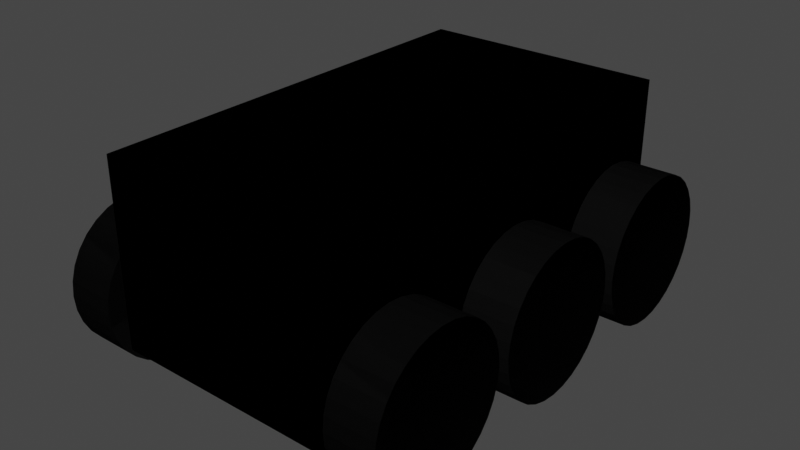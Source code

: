 # Source: robot.blend  (saved by Blender 3.3.6; exported with 4.5.12 LTS)
import bpy
from mathutils import Matrix  # noqa: F401  (used for matrix-valued properties, if any)

bpy.ops.wm.read_factory_settings(use_empty=True)
scene = bpy.context.scene
scene.name = 'Scene'

# ---- collections
col_collection = bpy.data.collections.new('Collection'); scene.collection.children.link(col_collection)
col_link = bpy.data.collections.new('link'); scene.collection.children.link(col_link)
col_collision = bpy.data.collections.new('collision'); scene.collection.children.link(col_collision)
col_inertial = bpy.data.collections.new('inertial'); scene.collection.children.link(col_inertial)

# ---- materials (node trees are filled in below, after node groups)
mat_phobos_indicator4 = bpy.data.materials.new('phobos_indicator4')
mat_phobos_indicator4.use_transparency_overlap = False
mat_phobos_indicator4.show_transparent_back = False
mat_phobos_indicator4.use_transparent_shadow = False
mat_phobos_indicator4.diffuse_color = (0.8, 0.2303, 0.7834, 1.0)
mat_material_001 = bpy.data.materials.new('Material.001')
mat_material_001.use_transparent_shadow = False
mat_material_001.diffuse_color = (0.003736, 0.003736, 0.003736, 1.0)
mat_material_001.metallic = 1.0
mat_phobos_collision = bpy.data.materials.new('phobos_collision')
mat_phobos_collision.surface_render_method = 'BLENDED'
mat_phobos_collision.blend_method = 'BLEND'
mat_phobos_collision.use_transparent_shadow = False
mat_phobos_collision.diffuse_color = (0.8, 0.5, 0.0, 0.2)
mat_phobos_inertial = bpy.data.materials.new('phobos_inertial')
mat_phobos_inertial.use_transparency_overlap = False
mat_phobos_inertial.show_transparent_back = False
mat_phobos_inertial.use_transparent_shadow = False

# ---- material node trees
mat_phobos_indicator4.use_nodes = True; mat_phobos_indicator4.node_tree.nodes.clear()
_N = mat_phobos_indicator4.node_tree.nodes; _L = mat_phobos_indicator4.node_tree.links
n0 = _N.new('ShaderNodeOutputMaterial'); n0.name = 'Material Output'; n0.location = (300, 300)
n1 = _N.new('ShaderNodeEeveeSpecular'); n1.name = 'Specular BSDF'; n1.location = (0, 0)
n1.inputs[0].default_value = (1.0, 0.0, 1.0, 1.0)
n1.inputs[1].default_value = (0.02804, 0.08307, 1.0, 1.0)
n1.inputs[2].default_value = 1.0
_L.new(n1.outputs[0], n0.inputs[0])
n0.is_active_output = True
mat_phobos_collision.use_nodes = True; mat_phobos_collision.node_tree.nodes.clear()
_N = mat_phobos_collision.node_tree.nodes; _L = mat_phobos_collision.node_tree.links
n0 = _N.new('ShaderNodeOutputMaterial'); n0.name = 'Material Output'; n0.location = (300, 300)
n1 = _N.new('ShaderNodeEeveeSpecular'); n1.name = 'Specular BSDF'; n1.location = (0, 0)
n1.inputs[0].default_value = (0.8, 0.5, 0.0, 0.2)
n1.inputs[1].default_value = (0.0, 0.0, 0.0, 1.0)
n1.inputs[4].default_value = 0.8
_L.new(n1.outputs[0], n0.inputs[0])
n0.is_active_output = True
mat_phobos_inertial.use_nodes = True; mat_phobos_inertial.node_tree.nodes.clear()
_N = mat_phobos_inertial.node_tree.nodes; _L = mat_phobos_inertial.node_tree.links
n0 = _N.new('ShaderNodeOutputMaterial'); n0.name = 'Material Output'; n0.location = (300, 300)
n1 = _N.new('ShaderNodeEeveeSpecular'); n1.name = 'Specular BSDF'; n1.location = (0, 0)
n1.inputs[0].default_value = (1.0, 0.18, 0.0, 1.0)
n1.inputs[1].default_value = (1.0, 1.0, 1.0, 1.0)
_L.new(n1.outputs[0], n0.inputs[0])
n0.is_active_output = True

# ---- world
world_world = bpy.data.worlds.new('World'); scene.world = world_world
world_world.use_nodes = True; world_world.node_tree.nodes.clear()
_N = world_world.node_tree.nodes; _L = world_world.node_tree.links
n0 = _N.new('ShaderNodeOutputWorld'); n0.name = 'World Output'; n0.location = (300, 300)
n1 = _N.new('ShaderNodeBackground'); n1.name = 'Background'; n1.location = (10, 300)
n1.inputs[0].default_value = (0.05088, 0.05088, 0.05088, 1.0)
_L.new(n1.outputs[0], n0.inputs[0])
n0.is_active_output = True
world_world.color = (0.05088, 0.05088, 0.05088)
world_world.use_sun_shadow = False
world_world.sun_shadow_jitter_overblur = 0.0

# ---- meshes
me_cube_001 = bpy.data.meshes.new('Cube.001')
me_cube_001.from_pydata([(-1.0, -1.0, -1.0), (-1.0, -1.0, 1.0), (-1.0, 1.0, -1.0), (-1.0, 1.0, 1.0), (1.0, -1.0, -1.0), (1.0, -1.0, 1.0), (1.0, 1.0, -1.0), (1.0, 1.0, 1.0)], [], [(0, 3, 2), (2, 7, 6), (6, 5, 4), (4, 1, 0), (2, 4, 0), (7, 1, 5), (0, 1, 3), (2, 3, 7), (6, 7, 5), (4, 5, 1), (2, 6, 4), (7, 3, 1)])
_uv = me_cube_001.uv_layers.new(name='UVMap')
_uv.uv.foreach_set('vector', [0.375, 0.0, 0.625, 0.25, 0.375, 0.25, 0.375, 0.25, 0.625, 0.5, 0.375, 0.5, 0.375, 0.5, 0.625, 0.75, 0.375, 0.75, 0.375, 0.75, 0.625, 1.0, 0.375, 1.0, 0.125, 0.5, 0.375, 0.75, 0.125, 0.75, 0.625, 0.5, 0.875, 0.75, 0.625, 0.75, 0.375, 0.0, 0.625, 0.0, 0.625, 0.25, 0.375, 0.25, 0.625, 0.25, 0.625, 0.5, 0.375, 0.5, 0.625, 0.5, 0.625, 0.75, 0.375, 0.75, 0.625, 0.75, 0.625, 1.0, 0.125, 0.5, 0.375, 0.5, 0.375, 0.75, 0.625, 0.5, 0.875, 0.5, 0.875, 0.75])
me_cube_001.materials.append(mat_phobos_indicator4)
me_cube_001.update()
me_cylinder_002 = bpy.data.meshes.new('Cylinder.002')
me_cylinder_002.from_pydata([(0.0, 1.2, -0.4), (0.0, 1.2, 0.4), (0.2341, 1.177, -0.4), (0.2341, 1.177, 0.4), (0.4592, 1.109, -0.4), (0.4592, 1.109, 0.4), (0.6667, 0.9978, -0.4), (0.6667, 0.9978, 0.4), (0.8485, 0.8485, -0.4), (0.8485, 0.8485, 0.4), (0.9978, 0.6667, -0.4), (0.9978, 0.6667, 0.4), (1.109, 0.4592, -0.4), (1.109, 0.4592, 0.4), (1.177, 0.2341, -0.4), (1.177, 0.2341, 0.4), (1.2, 0.0, -0.4), (1.2, 0.0, 0.4), (1.177, -0.2341, -0.4), (1.177, -0.2341, 0.4), (1.109, -0.4592, -0.4), (1.109, -0.4592, 0.4), (0.9978, -0.6667, -0.4), (0.9978, -0.6667, 0.4), (0.8485, -0.8485, -0.4), (0.8485, -0.8485, 0.4), (0.6667, -0.9978, -0.4), (0.6667, -0.9978, 0.4), (0.4592, -1.109, -0.4), (0.4592, -1.109, 0.4), (0.2341, -1.177, -0.4), (0.2341, -1.177, 0.4), (0.0, -1.2, -0.4), (0.0, -1.2, 0.4), (-0.2341, -1.177, -0.4), (-0.2341, -1.177, 0.4), (-0.4592, -1.109, -0.4), (-0.4592, -1.109, 0.4), (-0.6667, -0.9978, -0.4), (-0.6667, -0.9978, 0.4), (-0.8485, -0.8485, -0.4), (-0.8485, -0.8485, 0.4), (-0.9978, -0.6667, -0.4), (-0.9978, -0.6667, 0.4), (-1.109, -0.4592, -0.4), (-1.109, -0.4592, 0.4), (-1.177, -0.2341, -0.4), (-1.177, -0.2341, 0.4), (-1.2, 0.0, -0.4), (-1.2, 0.0, 0.4), (-1.177, 0.2341, -0.4), (-1.177, 0.2341, 0.4), (-1.109, 0.4592, -0.4), (-1.109, 0.4592, 0.4), (-0.9978, 0.6667, -0.4), (-0.9978, 0.6667, 0.4), (-0.8485, 0.8485, -0.4), (-0.8485, 0.8485, 0.4), (-0.6667, 0.9978, -0.4), (-0.6667, 0.9978, 0.4), (-0.4592, 1.109, -0.4), (-0.4592, 1.109, 0.4), (-0.2341, 1.177, -0.4), (-0.2341, 1.177, 0.4)], [], [(0, 3, 2), (2, 5, 4), (4, 7, 6), (6, 9, 8), (8, 11, 10), (10, 13, 12), (12, 15, 14), (14, 17, 16), (16, 19, 18), (18, 21, 20), (20, 23, 22), (22, 25, 24), (24, 27, 26), (26, 29, 28), (28, 31, 30), (30, 33, 32), (32, 35, 34), (34, 37, 36), (36, 39, 38), (38, 41, 40), (40, 43, 42), (42, 45, 44), (44, 47, 46), (46, 49, 48), (48, 51, 50), (50, 53, 52), (52, 55, 54), (54, 57, 56), (56, 59, 58), (58, 61, 60), (37, 21, 5), (60, 63, 62), (62, 1, 0), (30, 46, 62), (0, 1, 3), (2, 3, 5), (4, 5, 7), (6, 7, 9), (8, 9, 11), (10, 11, 13), (12, 13, 15), (14, 15, 17), (16, 17, 19), (18, 19, 21), (20, 21, 23), (22, 23, 25), (24, 25, 27), (26, 27, 29), (28, 29, 31), (30, 31, 33), (32, 33, 35), (34, 35, 37), (36, 37, 39), (38, 39, 41), (40, 41, 43), (42, 43, 45), (44, 45, 47), (46, 47, 49), (48, 49, 51), (50, 51, 53), (52, 53, 55), (54, 55, 57), (56, 57, 59), (58, 59, 61), (5, 3, 1), (1, 63, 5), (63, 61, 5), (61, 59, 57), (57, 55, 53), (53, 51, 45), (51, 49, 45), (49, 47, 45), (45, 43, 41), (41, 39, 37), (37, 35, 29), (35, 33, 29), (33, 31, 29), (29, 27, 25), (25, 23, 21), (21, 19, 17), (17, 15, 21), (15, 13, 21), (13, 11, 9), (9, 7, 5), (61, 57, 53), (45, 41, 37), (29, 25, 21), (13, 9, 5), (5, 61, 53), (53, 45, 37), (37, 29, 21), (21, 13, 5), (5, 53, 37), (60, 61, 63), (62, 63, 1), (62, 0, 2), (2, 4, 6), (6, 8, 14), (8, 10, 14), (10, 12, 14), (14, 16, 18), (18, 20, 22), (22, 24, 30), (24, 26, 30), (26, 28, 30), (30, 32, 34), (34, 36, 38), (38, 40, 46), (40, 42, 46), (42, 44, 46), (46, 48, 50), (50, 52, 54), (54, 56, 62), (56, 58, 62), (58, 60, 62), (62, 2, 14), (2, 6, 14), (14, 18, 30), (18, 22, 30), (30, 34, 46), (34, 38, 46), (46, 50, 62), (50, 54, 62), (62, 14, 30)])
_uv = me_cylinder_002.uv_layers.new(name='UVMap')
_uv.uv.foreach_set('vector', [1.0, 0.5, 0.9688, 1.0, 0.9688, 0.5, 0.9688, 0.5, 0.9375, 1.0, 0.9375, 0.5, 0.9375, 0.5, 0.9062, 1.0, 0.9062, 0.5, 0.9062, 0.5, 0.875, 1.0, 0.875, 0.5, 0.875, 0.5, 0.8438, 1.0, 0.8438, 0.5, 0.8438, 0.5, 0.8125, 1.0, 0.8125, 0.5, 0.8125, 0.5, 0.7812, 1.0, 0.7812, 0.5, 0.7812, 0.5, 0.75, 1.0, 0.75, 0.5, 0.75, 0.5, 0.7188, 1.0, 0.7188, 0.5, 0.7188, 0.5, 0.6875, 1.0, 0.6875, 0.5, 0.6875, 0.5, 0.6562, 1.0, 0.6562, 0.5, 0.6562, 0.5, 0.625, 1.0, 0.625, 0.5, 0.625, 0.5, 0.5938, 1.0, 0.5938, 0.5, 0.5938, 0.5, 0.5625, 1.0, 0.5625, 0.5, 0.5625, 0.5, 0.5312, 1.0, 0.5312, 0.5, 0.5312, 0.5, 0.5, 1.0, 0.5, 0.5, 0.5, 0.5, 0.4688, 1.0, 0.4688, 0.5, 0.4688, 0.5, 0.4375, 1.0, 0.4375, 0.5, 0.4375, 0.5, 0.4062, 1.0, 0.4062, 0.5, 0.4062, 0.5, 0.375, 1.0, 0.375, 0.5, 0.375, 0.5, 0.3438, 1.0, 0.3438, 0.5, 0.3438, 0.5, 0.3125, 1.0, 0.3125, 0.5, 0.3125, 0.5, 0.2812, 1.0, 0.2812, 0.5, 0.2812, 0.5, 0.25, 1.0, 0.25, 0.5, 0.25, 0.5, 0.2188, 1.0, 0.2188, 0.5, 0.2188, 0.5, 0.1875, 1.0, 0.1875, 0.5, 0.1875, 0.5, 0.1562, 1.0, 0.1562, 0.5, 0.1562, 0.5, 0.125, 1.0, 0.125, 0.5, 0.125, 0.5, 0.09375, 1.0, 0.09375, 0.5, 0.09375, 0.5, 0.0625, 1.0, 0.0625, 0.5, 0.1582, 0.02827, 0.4717, 0.1582, 0.3418, 0.4717, 0.0625, 0.5, 0.03125, 1.0, 0.03125, 0.5, 0.03125, 0.5, 0.0, 1.0, 0.0, 0.5, 0.7968, 0.01461, 0.5146, 0.2032, 0.7032, 0.4854, 1.0, 0.5, 1.0, 1.0, 0.9688, 1.0, 0.9688, 0.5, 0.9688, 1.0, 0.9375, 1.0, 0.9375, 0.5, 0.9375, 1.0, 0.9062, 1.0, 0.9062, 0.5, 0.9062, 1.0, 0.875, 1.0, 0.875, 0.5, 0.875, 1.0, 0.8438, 1.0, 0.8438, 0.5, 0.8438, 1.0, 0.8125, 1.0, 0.8125, 0.5, 0.8125, 1.0, 0.7812, 1.0, 0.7812, 0.5, 0.7812, 1.0, 0.75, 1.0, 0.75, 0.5, 0.75, 1.0, 0.7188, 1.0, 0.7188, 0.5, 0.7188, 1.0, 0.6875, 1.0, 0.6875, 0.5, 0.6875, 1.0, 0.6562, 1.0, 0.6562, 0.5, 0.6562, 1.0, 0.625, 1.0, 0.625, 0.5, 0.625, 1.0, 0.5938, 1.0, 0.5938, 0.5, 0.5938, 1.0, 0.5625, 1.0, 0.5625, 0.5, 0.5625, 1.0, 0.5312, 1.0, 0.5312, 0.5, 0.5312, 1.0, 0.5, 1.0, 0.5, 0.5, 0.5, 1.0, 0.4688, 1.0, 0.4688, 0.5, 0.4688, 1.0, 0.4375, 1.0, 0.4375, 0.5, 0.4375, 1.0, 0.4062, 1.0, 0.4062, 0.5, 0.4062, 1.0, 0.375, 1.0, 0.375, 0.5, 0.375, 1.0, 0.3438, 1.0, 0.3438, 0.5, 0.3438, 1.0, 0.3125, 1.0, 0.3125, 0.5, 0.3125, 1.0, 0.2812, 1.0, 0.2812, 0.5, 0.2812, 1.0, 0.25, 1.0, 0.25, 0.5, 0.25, 1.0, 0.2188, 1.0, 0.2188, 0.5, 0.2188, 1.0, 0.1875, 1.0, 0.1875, 0.5, 0.1875, 1.0, 0.1562, 1.0, 0.1562, 0.5, 0.1562, 1.0, 0.125, 1.0, 0.125, 0.5, 0.125, 1.0, 0.09375, 1.0, 0.09375, 0.5, 0.09375, 1.0, 0.0625, 1.0, 0.3418, 0.4717, 0.2968, 0.4854, 0.25, 0.49, 0.25, 0.49, 0.2032, 0.4854, 0.3418, 0.4717, 0.2032, 0.4854, 0.1582, 0.4717, 0.3418, 0.4717, 0.1582, 0.4717, 0.1167, 0.4496, 0.08029, 0.4197, 0.08029, 0.4197, 0.05045, 0.3833, 0.02827, 0.3418, 0.02827, 0.3418, 0.01461, 0.2968, 0.02827, 0.1582, 0.01461, 0.2968, 0.01, 0.25, 0.02827, 0.1582, 0.01, 0.25, 0.01461, 0.2032, 0.02827, 0.1582, 0.02827, 0.1582, 0.05045, 0.1167, 0.08029, 0.08029, 0.08029, 0.08029, 0.1167, 0.05045, 0.1582, 0.02827, 0.1582, 0.02827, 0.2032, 0.01461, 0.3418, 0.02827, 0.2032, 0.01461, 0.25, 0.01, 0.3418, 0.02827, 0.25, 0.01, 0.2968, 0.01461, 0.3418, 0.02827, 0.3418, 0.02827, 0.3833, 0.05045, 0.4197, 0.08029, 0.4197, 0.08029, 0.4496, 0.1167, 0.4717, 0.1582, 0.4717, 0.1582, 0.4854, 0.2032, 0.49, 0.25, 0.49, 0.25, 0.4854, 0.2968, 0.4717, 0.1582, 0.4854, 0.2968, 0.4717, 0.3418, 0.4717, 0.1582, 0.4717, 0.3418, 0.4496, 0.3833, 0.4197, 0.4197, 0.4197, 0.4197, 0.3833, 0.4496, 0.3418, 0.4717, 0.1582, 0.4717, 0.08029, 0.4197, 0.02827, 0.3418, 0.02827, 0.1582, 0.08029, 0.08029, 0.1582, 0.02827, 0.3418, 0.02827, 0.4197, 0.08029, 0.4717, 0.1582, 0.4717, 0.3418, 0.4197, 0.4197, 0.3418, 0.4717, 0.3418, 0.4717, 0.1582, 0.4717, 0.02827, 0.3418, 0.02827, 0.3418, 0.02827, 0.1582, 0.1582, 0.02827, 0.1582, 0.02827, 0.3418, 0.02827, 0.4717, 0.1582, 0.4717, 0.1582, 0.4717, 0.3418, 0.3418, 0.4717, 0.3418, 0.4717, 0.02827, 0.3418, 0.1582, 0.02827, 0.0625, 0.5, 0.0625, 1.0, 0.03125, 1.0, 0.03125, 0.5, 0.03125, 1.0, 0.0, 1.0, 0.7032, 0.4854, 0.75, 0.49, 0.7968, 0.4854, 0.7968, 0.4854, 0.8418, 0.4717, 0.8833, 0.4496, 0.8833, 0.4496, 0.9197, 0.4197, 0.9854, 0.2968, 0.9197, 0.4197, 0.9496, 0.3833, 0.9854, 0.2968, 0.9496, 0.3833, 0.9717, 0.3418, 0.9854, 0.2968, 0.9854, 0.2968, 0.99, 0.25, 0.9854, 0.2032, 0.9854, 0.2032, 0.9717, 0.1582, 0.9496, 0.1167, 0.9496, 0.1167, 0.9197, 0.08029, 0.7968, 0.01461, 0.9197, 0.08029, 0.8833, 0.05045, 0.7968, 0.01461, 0.8833, 0.05045, 0.8418, 0.02827, 0.7968, 0.01461, 0.7968, 0.01461, 0.75, 0.01, 0.7032, 0.01461, 0.7032, 0.01461, 0.6582, 0.02827, 0.6167, 0.05045, 0.6167, 0.05045, 0.5803, 0.08029, 0.5146, 0.2032, 0.5803, 0.08029, 0.5504, 0.1167, 0.5146, 0.2032, 0.5504, 0.1167, 0.5283, 0.1582, 0.5146, 0.2032, 0.5146, 0.2032, 0.51, 0.25, 0.5146, 0.2968, 0.5146, 0.2968, 0.5283, 0.3418, 0.5504, 0.3833, 0.5504, 0.3833, 0.5803, 0.4197, 0.7032, 0.4854, 0.5803, 0.4197, 0.6167, 0.4496, 0.7032, 0.4854, 0.6167, 0.4496, 0.6582, 0.4717, 0.7032, 0.4854, 0.7032, 0.4854, 0.7968, 0.4854, 0.9854, 0.2968, 0.7968, 0.4854, 0.8833, 0.4496, 0.9854, 0.2968, 0.9854, 0.2968, 0.9854, 0.2032, 0.7968, 0.01461, 0.9854, 0.2032, 0.9496, 0.1167, 0.7968, 0.01461, 0.7968, 0.01461, 0.7032, 0.01461, 0.5146, 0.2032, 0.7032, 0.01461, 0.6167, 0.05045, 0.5146, 0.2032, 0.5146, 0.2032, 0.5146, 0.2968, 0.7032, 0.4854, 0.5146, 0.2968, 0.5504, 0.3833, 0.7032, 0.4854, 0.7032, 0.4854, 0.9854, 0.2968, 0.7968, 0.01461])
me_cylinder_002.materials.append(mat_material_001)
me_cylinder_002.update()
me_cylinder_003 = bpy.data.meshes.new('Cylinder.003')
me_cylinder_003.from_pydata([(0.0, 1.2, -0.4), (0.0, 1.2, 0.4), (0.2341, 1.177, -0.4), (0.2341, 1.177, 0.4), (0.4592, 1.109, -0.4), (0.4592, 1.109, 0.4), (0.6667, 0.9978, -0.4), (0.6667, 0.9978, 0.4), (0.8485, 0.8485, -0.4), (0.8485, 0.8485, 0.4), (0.9978, 0.6667, -0.4), (0.9978, 0.6667, 0.4), (1.109, 0.4592, -0.4), (1.109, 0.4592, 0.4), (1.177, 0.2341, -0.4), (1.177, 0.2341, 0.4), (1.2, 0.0, -0.4), (1.2, 0.0, 0.4), (1.177, -0.2341, -0.4), (1.177, -0.2341, 0.4), (1.109, -0.4592, -0.4), (1.109, -0.4592, 0.4), (0.9978, -0.6667, -0.4), (0.9978, -0.6667, 0.4), (0.8485, -0.8485, -0.4), (0.8485, -0.8485, 0.4), (0.6667, -0.9978, -0.4), (0.6667, -0.9978, 0.4), (0.4592, -1.109, -0.4), (0.4592, -1.109, 0.4), (0.2341, -1.177, -0.4), (0.2341, -1.177, 0.4), (0.0, -1.2, -0.4), (0.0, -1.2, 0.4), (-0.2341, -1.177, -0.4), (-0.2341, -1.177, 0.4), (-0.4592, -1.109, -0.4), (-0.4592, -1.109, 0.4), (-0.6667, -0.9978, -0.4), (-0.6667, -0.9978, 0.4), (-0.8485, -0.8485, -0.4), (-0.8485, -0.8485, 0.4), (-0.9978, -0.6667, -0.4), (-0.9978, -0.6667, 0.4), (-1.109, -0.4592, -0.4), (-1.109, -0.4592, 0.4), (-1.177, -0.2341, -0.4), (-1.177, -0.2341, 0.4), (-1.2, 0.0, -0.4), (-1.2, 0.0, 0.4), (-1.177, 0.2341, -0.4), (-1.177, 0.2341, 0.4), (-1.109, 0.4592, -0.4), (-1.109, 0.4592, 0.4), (-0.9978, 0.6667, -0.4), (-0.9978, 0.6667, 0.4), (-0.8485, 0.8485, -0.4), (-0.8485, 0.8485, 0.4), (-0.6667, 0.9978, -0.4), (-0.6667, 0.9978, 0.4), (-0.4592, 1.109, -0.4), (-0.4592, 1.109, 0.4), (-0.2341, 1.177, -0.4), (-0.2341, 1.177, 0.4)], [], [(0, 3, 2), (2, 5, 4), (4, 7, 6), (6, 9, 8), (8, 11, 10), (10, 13, 12), (12, 15, 14), (14, 17, 16), (16, 19, 18), (18, 21, 20), (20, 23, 22), (22, 25, 24), (24, 27, 26), (26, 29, 28), (28, 31, 30), (30, 33, 32), (32, 35, 34), (34, 37, 36), (36, 39, 38), (38, 41, 40), (40, 43, 42), (42, 45, 44), (44, 47, 46), (46, 49, 48), (48, 51, 50), (50, 53, 52), (52, 55, 54), (54, 57, 56), (56, 59, 58), (58, 61, 60), (37, 21, 5), (60, 63, 62), (62, 1, 0), (30, 46, 62), (0, 1, 3), (2, 3, 5), (4, 5, 7), (6, 7, 9), (8, 9, 11), (10, 11, 13), (12, 13, 15), (14, 15, 17), (16, 17, 19), (18, 19, 21), (20, 21, 23), (22, 23, 25), (24, 25, 27), (26, 27, 29), (28, 29, 31), (30, 31, 33), (32, 33, 35), (34, 35, 37), (36, 37, 39), (38, 39, 41), (40, 41, 43), (42, 43, 45), (44, 45, 47), (46, 47, 49), (48, 49, 51), (50, 51, 53), (52, 53, 55), (54, 55, 57), (56, 57, 59), (58, 59, 61), (5, 3, 1), (1, 63, 5), (63, 61, 5), (61, 59, 57), (57, 55, 53), (53, 51, 45), (51, 49, 45), (49, 47, 45), (45, 43, 41), (41, 39, 37), (37, 35, 29), (35, 33, 29), (33, 31, 29), (29, 27, 25), (25, 23, 21), (21, 19, 17), (17, 15, 21), (15, 13, 21), (13, 11, 9), (9, 7, 5), (61, 57, 53), (45, 41, 37), (29, 25, 21), (13, 9, 5), (5, 61, 53), (53, 45, 37), (37, 29, 21), (21, 13, 5), (5, 53, 37), (60, 61, 63), (62, 63, 1), (62, 0, 2), (2, 4, 6), (6, 8, 14), (8, 10, 14), (10, 12, 14), (14, 16, 18), (18, 20, 22), (22, 24, 30), (24, 26, 30), (26, 28, 30), (30, 32, 34), (34, 36, 38), (38, 40, 46), (40, 42, 46), (42, 44, 46), (46, 48, 50), (50, 52, 54), (54, 56, 62), (56, 58, 62), (58, 60, 62), (62, 2, 14), (2, 6, 14), (14, 18, 30), (18, 22, 30), (30, 34, 46), (34, 38, 46), (46, 50, 62), (50, 54, 62), (62, 14, 30)])
_uv = me_cylinder_003.uv_layers.new(name='UVMap')
_uv.uv.foreach_set('vector', [1.0, 0.5, 0.9688, 1.0, 0.9688, 0.5, 0.9688, 0.5, 0.9375, 1.0, 0.9375, 0.5, 0.9375, 0.5, 0.9062, 1.0, 0.9062, 0.5, 0.9062, 0.5, 0.875, 1.0, 0.875, 0.5, 0.875, 0.5, 0.8438, 1.0, 0.8438, 0.5, 0.8438, 0.5, 0.8125, 1.0, 0.8125, 0.5, 0.8125, 0.5, 0.7812, 1.0, 0.7812, 0.5, 0.7812, 0.5, 0.75, 1.0, 0.75, 0.5, 0.75, 0.5, 0.7188, 1.0, 0.7188, 0.5, 0.7188, 0.5, 0.6875, 1.0, 0.6875, 0.5, 0.6875, 0.5, 0.6562, 1.0, 0.6562, 0.5, 0.6562, 0.5, 0.625, 1.0, 0.625, 0.5, 0.625, 0.5, 0.5938, 1.0, 0.5938, 0.5, 0.5938, 0.5, 0.5625, 1.0, 0.5625, 0.5, 0.5625, 0.5, 0.5312, 1.0, 0.5312, 0.5, 0.5312, 0.5, 0.5, 1.0, 0.5, 0.5, 0.5, 0.5, 0.4688, 1.0, 0.4688, 0.5, 0.4688, 0.5, 0.4375, 1.0, 0.4375, 0.5, 0.4375, 0.5, 0.4062, 1.0, 0.4062, 0.5, 0.4062, 0.5, 0.375, 1.0, 0.375, 0.5, 0.375, 0.5, 0.3438, 1.0, 0.3438, 0.5, 0.3438, 0.5, 0.3125, 1.0, 0.3125, 0.5, 0.3125, 0.5, 0.2812, 1.0, 0.2812, 0.5, 0.2812, 0.5, 0.25, 1.0, 0.25, 0.5, 0.25, 0.5, 0.2188, 1.0, 0.2188, 0.5, 0.2188, 0.5, 0.1875, 1.0, 0.1875, 0.5, 0.1875, 0.5, 0.1562, 1.0, 0.1562, 0.5, 0.1562, 0.5, 0.125, 1.0, 0.125, 0.5, 0.125, 0.5, 0.09375, 1.0, 0.09375, 0.5, 0.09375, 0.5, 0.0625, 1.0, 0.0625, 0.5, 0.1582, 0.02827, 0.4717, 0.1582, 0.3418, 0.4717, 0.0625, 0.5, 0.03125, 1.0, 0.03125, 0.5, 0.03125, 0.5, 0.0, 1.0, 0.0, 0.5, 0.7968, 0.01461, 0.5146, 0.2032, 0.7032, 0.4854, 1.0, 0.5, 1.0, 1.0, 0.9688, 1.0, 0.9688, 0.5, 0.9688, 1.0, 0.9375, 1.0, 0.9375, 0.5, 0.9375, 1.0, 0.9062, 1.0, 0.9062, 0.5, 0.9062, 1.0, 0.875, 1.0, 0.875, 0.5, 0.875, 1.0, 0.8438, 1.0, 0.8438, 0.5, 0.8438, 1.0, 0.8125, 1.0, 0.8125, 0.5, 0.8125, 1.0, 0.7812, 1.0, 0.7812, 0.5, 0.7812, 1.0, 0.75, 1.0, 0.75, 0.5, 0.75, 1.0, 0.7188, 1.0, 0.7188, 0.5, 0.7188, 1.0, 0.6875, 1.0, 0.6875, 0.5, 0.6875, 1.0, 0.6562, 1.0, 0.6562, 0.5, 0.6562, 1.0, 0.625, 1.0, 0.625, 0.5, 0.625, 1.0, 0.5938, 1.0, 0.5938, 0.5, 0.5938, 1.0, 0.5625, 1.0, 0.5625, 0.5, 0.5625, 1.0, 0.5312, 1.0, 0.5312, 0.5, 0.5312, 1.0, 0.5, 1.0, 0.5, 0.5, 0.5, 1.0, 0.4688, 1.0, 0.4688, 0.5, 0.4688, 1.0, 0.4375, 1.0, 0.4375, 0.5, 0.4375, 1.0, 0.4062, 1.0, 0.4062, 0.5, 0.4062, 1.0, 0.375, 1.0, 0.375, 0.5, 0.375, 1.0, 0.3438, 1.0, 0.3438, 0.5, 0.3438, 1.0, 0.3125, 1.0, 0.3125, 0.5, 0.3125, 1.0, 0.2812, 1.0, 0.2812, 0.5, 0.2812, 1.0, 0.25, 1.0, 0.25, 0.5, 0.25, 1.0, 0.2188, 1.0, 0.2188, 0.5, 0.2188, 1.0, 0.1875, 1.0, 0.1875, 0.5, 0.1875, 1.0, 0.1562, 1.0, 0.1562, 0.5, 0.1562, 1.0, 0.125, 1.0, 0.125, 0.5, 0.125, 1.0, 0.09375, 1.0, 0.09375, 0.5, 0.09375, 1.0, 0.0625, 1.0, 0.3418, 0.4717, 0.2968, 0.4854, 0.25, 0.49, 0.25, 0.49, 0.2032, 0.4854, 0.3418, 0.4717, 0.2032, 0.4854, 0.1582, 0.4717, 0.3418, 0.4717, 0.1582, 0.4717, 0.1167, 0.4496, 0.08029, 0.4197, 0.08029, 0.4197, 0.05045, 0.3833, 0.02827, 0.3418, 0.02827, 0.3418, 0.01461, 0.2968, 0.02827, 0.1582, 0.01461, 0.2968, 0.01, 0.25, 0.02827, 0.1582, 0.01, 0.25, 0.01461, 0.2032, 0.02827, 0.1582, 0.02827, 0.1582, 0.05045, 0.1167, 0.08029, 0.08029, 0.08029, 0.08029, 0.1167, 0.05045, 0.1582, 0.02827, 0.1582, 0.02827, 0.2032, 0.01461, 0.3418, 0.02827, 0.2032, 0.01461, 0.25, 0.01, 0.3418, 0.02827, 0.25, 0.01, 0.2968, 0.01461, 0.3418, 0.02827, 0.3418, 0.02827, 0.3833, 0.05045, 0.4197, 0.08029, 0.4197, 0.08029, 0.4496, 0.1167, 0.4717, 0.1582, 0.4717, 0.1582, 0.4854, 0.2032, 0.49, 0.25, 0.49, 0.25, 0.4854, 0.2968, 0.4717, 0.1582, 0.4854, 0.2968, 0.4717, 0.3418, 0.4717, 0.1582, 0.4717, 0.3418, 0.4496, 0.3833, 0.4197, 0.4197, 0.4197, 0.4197, 0.3833, 0.4496, 0.3418, 0.4717, 0.1582, 0.4717, 0.08029, 0.4197, 0.02827, 0.3418, 0.02827, 0.1582, 0.08029, 0.08029, 0.1582, 0.02827, 0.3418, 0.02827, 0.4197, 0.08029, 0.4717, 0.1582, 0.4717, 0.3418, 0.4197, 0.4197, 0.3418, 0.4717, 0.3418, 0.4717, 0.1582, 0.4717, 0.02827, 0.3418, 0.02827, 0.3418, 0.02827, 0.1582, 0.1582, 0.02827, 0.1582, 0.02827, 0.3418, 0.02827, 0.4717, 0.1582, 0.4717, 0.1582, 0.4717, 0.3418, 0.3418, 0.4717, 0.3418, 0.4717, 0.02827, 0.3418, 0.1582, 0.02827, 0.0625, 0.5, 0.0625, 1.0, 0.03125, 1.0, 0.03125, 0.5, 0.03125, 1.0, 0.0, 1.0, 0.7032, 0.4854, 0.75, 0.49, 0.7968, 0.4854, 0.7968, 0.4854, 0.8418, 0.4717, 0.8833, 0.4496, 0.8833, 0.4496, 0.9197, 0.4197, 0.9854, 0.2968, 0.9197, 0.4197, 0.9496, 0.3833, 0.9854, 0.2968, 0.9496, 0.3833, 0.9717, 0.3418, 0.9854, 0.2968, 0.9854, 0.2968, 0.99, 0.25, 0.9854, 0.2032, 0.9854, 0.2032, 0.9717, 0.1582, 0.9496, 0.1167, 0.9496, 0.1167, 0.9197, 0.08029, 0.7968, 0.01461, 0.9197, 0.08029, 0.8833, 0.05045, 0.7968, 0.01461, 0.8833, 0.05045, 0.8418, 0.02827, 0.7968, 0.01461, 0.7968, 0.01461, 0.75, 0.01, 0.7032, 0.01461, 0.7032, 0.01461, 0.6582, 0.02827, 0.6167, 0.05045, 0.6167, 0.05045, 0.5803, 0.08029, 0.5146, 0.2032, 0.5803, 0.08029, 0.5504, 0.1167, 0.5146, 0.2032, 0.5504, 0.1167, 0.5283, 0.1582, 0.5146, 0.2032, 0.5146, 0.2032, 0.51, 0.25, 0.5146, 0.2968, 0.5146, 0.2968, 0.5283, 0.3418, 0.5504, 0.3833, 0.5504, 0.3833, 0.5803, 0.4197, 0.7032, 0.4854, 0.5803, 0.4197, 0.6167, 0.4496, 0.7032, 0.4854, 0.6167, 0.4496, 0.6582, 0.4717, 0.7032, 0.4854, 0.7032, 0.4854, 0.7968, 0.4854, 0.9854, 0.2968, 0.7968, 0.4854, 0.8833, 0.4496, 0.9854, 0.2968, 0.9854, 0.2968, 0.9854, 0.2032, 0.7968, 0.01461, 0.9854, 0.2032, 0.9496, 0.1167, 0.7968, 0.01461, 0.7968, 0.01461, 0.7032, 0.01461, 0.5146, 0.2032, 0.7032, 0.01461, 0.6167, 0.05045, 0.5146, 0.2032, 0.5146, 0.2032, 0.5146, 0.2968, 0.7032, 0.4854, 0.5146, 0.2968, 0.5504, 0.3833, 0.7032, 0.4854, 0.7032, 0.4854, 0.9854, 0.2968, 0.7968, 0.01461])
me_cylinder_003.materials.append(mat_material_001)
me_cylinder_003.update()
me_cylinder_004 = bpy.data.meshes.new('Cylinder.004')
me_cylinder_004.from_pydata([(0.0, 1.2, -0.4), (0.0, 1.2, 0.4), (0.2341, 1.177, -0.4), (0.2341, 1.177, 0.4), (0.4592, 1.109, -0.4), (0.4592, 1.109, 0.4), (0.6667, 0.9978, -0.4), (0.6667, 0.9978, 0.4), (0.8485, 0.8485, -0.4), (0.8485, 0.8485, 0.4), (0.9978, 0.6667, -0.4), (0.9978, 0.6667, 0.4), (1.109, 0.4592, -0.4), (1.109, 0.4592, 0.4), (1.177, 0.2341, -0.4), (1.177, 0.2341, 0.4), (1.2, 0.0, -0.4), (1.2, 0.0, 0.4), (1.177, -0.2341, -0.4), (1.177, -0.2341, 0.4), (1.109, -0.4592, -0.4), (1.109, -0.4592, 0.4), (0.9978, -0.6667, -0.4), (0.9978, -0.6667, 0.4), (0.8485, -0.8485, -0.4), (0.8485, -0.8485, 0.4), (0.6667, -0.9978, -0.4), (0.6667, -0.9978, 0.4), (0.4592, -1.109, -0.4), (0.4592, -1.109, 0.4), (0.2341, -1.177, -0.4), (0.2341, -1.177, 0.4), (0.0, -1.2, -0.4), (0.0, -1.2, 0.4), (-0.2341, -1.177, -0.4), (-0.2341, -1.177, 0.4), (-0.4592, -1.109, -0.4), (-0.4592, -1.109, 0.4), (-0.6667, -0.9978, -0.4), (-0.6667, -0.9978, 0.4), (-0.8485, -0.8485, -0.4), (-0.8485, -0.8485, 0.4), (-0.9978, -0.6667, -0.4), (-0.9978, -0.6667, 0.4), (-1.109, -0.4592, -0.4), (-1.109, -0.4592, 0.4), (-1.177, -0.2341, -0.4), (-1.177, -0.2341, 0.4), (-1.2, 0.0, -0.4), (-1.2, 0.0, 0.4), (-1.177, 0.2341, -0.4), (-1.177, 0.2341, 0.4), (-1.109, 0.4592, -0.4), (-1.109, 0.4592, 0.4), (-0.9978, 0.6667, -0.4), (-0.9978, 0.6667, 0.4), (-0.8485, 0.8485, -0.4), (-0.8485, 0.8485, 0.4), (-0.6667, 0.9978, -0.4), (-0.6667, 0.9978, 0.4), (-0.4592, 1.109, -0.4), (-0.4592, 1.109, 0.4), (-0.2341, 1.177, -0.4), (-0.2341, 1.177, 0.4)], [], [(0, 3, 2), (2, 5, 4), (4, 7, 6), (6, 9, 8), (8, 11, 10), (10, 13, 12), (12, 15, 14), (14, 17, 16), (16, 19, 18), (18, 21, 20), (20, 23, 22), (22, 25, 24), (24, 27, 26), (26, 29, 28), (28, 31, 30), (30, 33, 32), (32, 35, 34), (34, 37, 36), (36, 39, 38), (38, 41, 40), (40, 43, 42), (42, 45, 44), (44, 47, 46), (46, 49, 48), (48, 51, 50), (50, 53, 52), (52, 55, 54), (54, 57, 56), (56, 59, 58), (58, 61, 60), (37, 21, 5), (60, 63, 62), (62, 1, 0), (30, 46, 62), (0, 1, 3), (2, 3, 5), (4, 5, 7), (6, 7, 9), (8, 9, 11), (10, 11, 13), (12, 13, 15), (14, 15, 17), (16, 17, 19), (18, 19, 21), (20, 21, 23), (22, 23, 25), (24, 25, 27), (26, 27, 29), (28, 29, 31), (30, 31, 33), (32, 33, 35), (34, 35, 37), (36, 37, 39), (38, 39, 41), (40, 41, 43), (42, 43, 45), (44, 45, 47), (46, 47, 49), (48, 49, 51), (50, 51, 53), (52, 53, 55), (54, 55, 57), (56, 57, 59), (58, 59, 61), (5, 3, 1), (1, 63, 5), (63, 61, 5), (61, 59, 57), (57, 55, 53), (53, 51, 45), (51, 49, 45), (49, 47, 45), (45, 43, 41), (41, 39, 37), (37, 35, 29), (35, 33, 29), (33, 31, 29), (29, 27, 25), (25, 23, 21), (21, 19, 17), (17, 15, 21), (15, 13, 21), (13, 11, 9), (9, 7, 5), (61, 57, 53), (45, 41, 37), (29, 25, 21), (13, 9, 5), (5, 61, 53), (53, 45, 37), (37, 29, 21), (21, 13, 5), (5, 53, 37), (60, 61, 63), (62, 63, 1), (62, 0, 2), (2, 4, 6), (6, 8, 14), (8, 10, 14), (10, 12, 14), (14, 16, 18), (18, 20, 22), (22, 24, 30), (24, 26, 30), (26, 28, 30), (30, 32, 34), (34, 36, 38), (38, 40, 46), (40, 42, 46), (42, 44, 46), (46, 48, 50), (50, 52, 54), (54, 56, 62), (56, 58, 62), (58, 60, 62), (62, 2, 14), (2, 6, 14), (14, 18, 30), (18, 22, 30), (30, 34, 46), (34, 38, 46), (46, 50, 62), (50, 54, 62), (62, 14, 30)])
_uv = me_cylinder_004.uv_layers.new(name='UVMap')
_uv.uv.foreach_set('vector', [1.0, 0.5, 0.9688, 1.0, 0.9688, 0.5, 0.9688, 0.5, 0.9375, 1.0, 0.9375, 0.5, 0.9375, 0.5, 0.9062, 1.0, 0.9062, 0.5, 0.9062, 0.5, 0.875, 1.0, 0.875, 0.5, 0.875, 0.5, 0.8438, 1.0, 0.8438, 0.5, 0.8438, 0.5, 0.8125, 1.0, 0.8125, 0.5, 0.8125, 0.5, 0.7812, 1.0, 0.7812, 0.5, 0.7812, 0.5, 0.75, 1.0, 0.75, 0.5, 0.75, 0.5, 0.7188, 1.0, 0.7188, 0.5, 0.7188, 0.5, 0.6875, 1.0, 0.6875, 0.5, 0.6875, 0.5, 0.6562, 1.0, 0.6562, 0.5, 0.6562, 0.5, 0.625, 1.0, 0.625, 0.5, 0.625, 0.5, 0.5938, 1.0, 0.5938, 0.5, 0.5938, 0.5, 0.5625, 1.0, 0.5625, 0.5, 0.5625, 0.5, 0.5312, 1.0, 0.5312, 0.5, 0.5312, 0.5, 0.5, 1.0, 0.5, 0.5, 0.5, 0.5, 0.4688, 1.0, 0.4688, 0.5, 0.4688, 0.5, 0.4375, 1.0, 0.4375, 0.5, 0.4375, 0.5, 0.4062, 1.0, 0.4062, 0.5, 0.4062, 0.5, 0.375, 1.0, 0.375, 0.5, 0.375, 0.5, 0.3438, 1.0, 0.3438, 0.5, 0.3438, 0.5, 0.3125, 1.0, 0.3125, 0.5, 0.3125, 0.5, 0.2812, 1.0, 0.2812, 0.5, 0.2812, 0.5, 0.25, 1.0, 0.25, 0.5, 0.25, 0.5, 0.2188, 1.0, 0.2188, 0.5, 0.2188, 0.5, 0.1875, 1.0, 0.1875, 0.5, 0.1875, 0.5, 0.1562, 1.0, 0.1562, 0.5, 0.1562, 0.5, 0.125, 1.0, 0.125, 0.5, 0.125, 0.5, 0.09375, 1.0, 0.09375, 0.5, 0.09375, 0.5, 0.0625, 1.0, 0.0625, 0.5, 0.1582, 0.02827, 0.4717, 0.1582, 0.3418, 0.4717, 0.0625, 0.5, 0.03125, 1.0, 0.03125, 0.5, 0.03125, 0.5, 0.0, 1.0, 0.0, 0.5, 0.7968, 0.01461, 0.5146, 0.2032, 0.7032, 0.4854, 1.0, 0.5, 1.0, 1.0, 0.9688, 1.0, 0.9688, 0.5, 0.9688, 1.0, 0.9375, 1.0, 0.9375, 0.5, 0.9375, 1.0, 0.9062, 1.0, 0.9062, 0.5, 0.9062, 1.0, 0.875, 1.0, 0.875, 0.5, 0.875, 1.0, 0.8438, 1.0, 0.8438, 0.5, 0.8438, 1.0, 0.8125, 1.0, 0.8125, 0.5, 0.8125, 1.0, 0.7812, 1.0, 0.7812, 0.5, 0.7812, 1.0, 0.75, 1.0, 0.75, 0.5, 0.75, 1.0, 0.7188, 1.0, 0.7188, 0.5, 0.7188, 1.0, 0.6875, 1.0, 0.6875, 0.5, 0.6875, 1.0, 0.6562, 1.0, 0.6562, 0.5, 0.6562, 1.0, 0.625, 1.0, 0.625, 0.5, 0.625, 1.0, 0.5938, 1.0, 0.5938, 0.5, 0.5938, 1.0, 0.5625, 1.0, 0.5625, 0.5, 0.5625, 1.0, 0.5312, 1.0, 0.5312, 0.5, 0.5312, 1.0, 0.5, 1.0, 0.5, 0.5, 0.5, 1.0, 0.4688, 1.0, 0.4688, 0.5, 0.4688, 1.0, 0.4375, 1.0, 0.4375, 0.5, 0.4375, 1.0, 0.4062, 1.0, 0.4062, 0.5, 0.4062, 1.0, 0.375, 1.0, 0.375, 0.5, 0.375, 1.0, 0.3438, 1.0, 0.3438, 0.5, 0.3438, 1.0, 0.3125, 1.0, 0.3125, 0.5, 0.3125, 1.0, 0.2812, 1.0, 0.2812, 0.5, 0.2812, 1.0, 0.25, 1.0, 0.25, 0.5, 0.25, 1.0, 0.2188, 1.0, 0.2188, 0.5, 0.2188, 1.0, 0.1875, 1.0, 0.1875, 0.5, 0.1875, 1.0, 0.1562, 1.0, 0.1562, 0.5, 0.1562, 1.0, 0.125, 1.0, 0.125, 0.5, 0.125, 1.0, 0.09375, 1.0, 0.09375, 0.5, 0.09375, 1.0, 0.0625, 1.0, 0.3418, 0.4717, 0.2968, 0.4854, 0.25, 0.49, 0.25, 0.49, 0.2032, 0.4854, 0.3418, 0.4717, 0.2032, 0.4854, 0.1582, 0.4717, 0.3418, 0.4717, 0.1582, 0.4717, 0.1167, 0.4496, 0.08029, 0.4197, 0.08029, 0.4197, 0.05045, 0.3833, 0.02827, 0.3418, 0.02827, 0.3418, 0.01461, 0.2968, 0.02827, 0.1582, 0.01461, 0.2968, 0.01, 0.25, 0.02827, 0.1582, 0.01, 0.25, 0.01461, 0.2032, 0.02827, 0.1582, 0.02827, 0.1582, 0.05045, 0.1167, 0.08029, 0.08029, 0.08029, 0.08029, 0.1167, 0.05045, 0.1582, 0.02827, 0.1582, 0.02827, 0.2032, 0.01461, 0.3418, 0.02827, 0.2032, 0.01461, 0.25, 0.01, 0.3418, 0.02827, 0.25, 0.01, 0.2968, 0.01461, 0.3418, 0.02827, 0.3418, 0.02827, 0.3833, 0.05045, 0.4197, 0.08029, 0.4197, 0.08029, 0.4496, 0.1167, 0.4717, 0.1582, 0.4717, 0.1582, 0.4854, 0.2032, 0.49, 0.25, 0.49, 0.25, 0.4854, 0.2968, 0.4717, 0.1582, 0.4854, 0.2968, 0.4717, 0.3418, 0.4717, 0.1582, 0.4717, 0.3418, 0.4496, 0.3833, 0.4197, 0.4197, 0.4197, 0.4197, 0.3833, 0.4496, 0.3418, 0.4717, 0.1582, 0.4717, 0.08029, 0.4197, 0.02827, 0.3418, 0.02827, 0.1582, 0.08029, 0.08029, 0.1582, 0.02827, 0.3418, 0.02827, 0.4197, 0.08029, 0.4717, 0.1582, 0.4717, 0.3418, 0.4197, 0.4197, 0.3418, 0.4717, 0.3418, 0.4717, 0.1582, 0.4717, 0.02827, 0.3418, 0.02827, 0.3418, 0.02827, 0.1582, 0.1582, 0.02827, 0.1582, 0.02827, 0.3418, 0.02827, 0.4717, 0.1582, 0.4717, 0.1582, 0.4717, 0.3418, 0.3418, 0.4717, 0.3418, 0.4717, 0.02827, 0.3418, 0.1582, 0.02827, 0.0625, 0.5, 0.0625, 1.0, 0.03125, 1.0, 0.03125, 0.5, 0.03125, 1.0, 0.0, 1.0, 0.7032, 0.4854, 0.75, 0.49, 0.7968, 0.4854, 0.7968, 0.4854, 0.8418, 0.4717, 0.8833, 0.4496, 0.8833, 0.4496, 0.9197, 0.4197, 0.9854, 0.2968, 0.9197, 0.4197, 0.9496, 0.3833, 0.9854, 0.2968, 0.9496, 0.3833, 0.9717, 0.3418, 0.9854, 0.2968, 0.9854, 0.2968, 0.99, 0.25, 0.9854, 0.2032, 0.9854, 0.2032, 0.9717, 0.1582, 0.9496, 0.1167, 0.9496, 0.1167, 0.9197, 0.08029, 0.7968, 0.01461, 0.9197, 0.08029, 0.8833, 0.05045, 0.7968, 0.01461, 0.8833, 0.05045, 0.8418, 0.02827, 0.7968, 0.01461, 0.7968, 0.01461, 0.75, 0.01, 0.7032, 0.01461, 0.7032, 0.01461, 0.6582, 0.02827, 0.6167, 0.05045, 0.6167, 0.05045, 0.5803, 0.08029, 0.5146, 0.2032, 0.5803, 0.08029, 0.5504, 0.1167, 0.5146, 0.2032, 0.5504, 0.1167, 0.5283, 0.1582, 0.5146, 0.2032, 0.5146, 0.2032, 0.51, 0.25, 0.5146, 0.2968, 0.5146, 0.2968, 0.5283, 0.3418, 0.5504, 0.3833, 0.5504, 0.3833, 0.5803, 0.4197, 0.7032, 0.4854, 0.5803, 0.4197, 0.6167, 0.4496, 0.7032, 0.4854, 0.6167, 0.4496, 0.6582, 0.4717, 0.7032, 0.4854, 0.7032, 0.4854, 0.7968, 0.4854, 0.9854, 0.2968, 0.7968, 0.4854, 0.8833, 0.4496, 0.9854, 0.2968, 0.9854, 0.2968, 0.9854, 0.2032, 0.7968, 0.01461, 0.9854, 0.2032, 0.9496, 0.1167, 0.7968, 0.01461, 0.7968, 0.01461, 0.7032, 0.01461, 0.5146, 0.2032, 0.7032, 0.01461, 0.6167, 0.05045, 0.5146, 0.2032, 0.5146, 0.2032, 0.5146, 0.2968, 0.7032, 0.4854, 0.5146, 0.2968, 0.5504, 0.3833, 0.7032, 0.4854, 0.7032, 0.4854, 0.9854, 0.2968, 0.7968, 0.01461])
me_cylinder_004.materials.append(mat_material_001)
me_cylinder_004.update()
me_cylinder_005 = bpy.data.meshes.new('Cylinder.005')
me_cylinder_005.from_pydata([(0.0, 1.2, -0.4), (0.0, 1.2, 0.4), (0.2341, 1.177, -0.4), (0.2341, 1.177, 0.4), (0.4592, 1.109, -0.4), (0.4592, 1.109, 0.4), (0.6667, 0.9978, -0.4), (0.6667, 0.9978, 0.4), (0.8485, 0.8485, -0.4), (0.8485, 0.8485, 0.4), (0.9978, 0.6667, -0.4), (0.9978, 0.6667, 0.4), (1.109, 0.4592, -0.4), (1.109, 0.4592, 0.4), (1.177, 0.2341, -0.4), (1.177, 0.2341, 0.4), (1.2, 0.0, -0.4), (1.2, 0.0, 0.4), (1.177, -0.2341, -0.4), (1.177, -0.2341, 0.4), (1.109, -0.4592, -0.4), (1.109, -0.4592, 0.4), (0.9978, -0.6667, -0.4), (0.9978, -0.6667, 0.4), (0.8485, -0.8485, -0.4), (0.8485, -0.8485, 0.4), (0.6667, -0.9978, -0.4), (0.6667, -0.9978, 0.4), (0.4592, -1.109, -0.4), (0.4592, -1.109, 0.4), (0.2341, -1.177, -0.4), (0.2341, -1.177, 0.4), (0.0, -1.2, -0.4), (0.0, -1.2, 0.4), (-0.2341, -1.177, -0.4), (-0.2341, -1.177, 0.4), (-0.4592, -1.109, -0.4), (-0.4592, -1.109, 0.4), (-0.6667, -0.9978, -0.4), (-0.6667, -0.9978, 0.4), (-0.8485, -0.8485, -0.4), (-0.8485, -0.8485, 0.4), (-0.9978, -0.6667, -0.4), (-0.9978, -0.6667, 0.4), (-1.109, -0.4592, -0.4), (-1.109, -0.4592, 0.4), (-1.177, -0.2341, -0.4), (-1.177, -0.2341, 0.4), (-1.2, 0.0, -0.4), (-1.2, 0.0, 0.4), (-1.177, 0.2341, -0.4), (-1.177, 0.2341, 0.4), (-1.109, 0.4592, -0.4), (-1.109, 0.4592, 0.4), (-0.9978, 0.6667, -0.4), (-0.9978, 0.6667, 0.4), (-0.8485, 0.8485, -0.4), (-0.8485, 0.8485, 0.4), (-0.6667, 0.9978, -0.4), (-0.6667, 0.9978, 0.4), (-0.4592, 1.109, -0.4), (-0.4592, 1.109, 0.4), (-0.2341, 1.177, -0.4), (-0.2341, 1.177, 0.4)], [], [(0, 3, 2), (2, 5, 4), (4, 7, 6), (6, 9, 8), (8, 11, 10), (10, 13, 12), (12, 15, 14), (14, 17, 16), (16, 19, 18), (18, 21, 20), (20, 23, 22), (22, 25, 24), (24, 27, 26), (26, 29, 28), (28, 31, 30), (30, 33, 32), (32, 35, 34), (34, 37, 36), (36, 39, 38), (38, 41, 40), (40, 43, 42), (42, 45, 44), (44, 47, 46), (46, 49, 48), (48, 51, 50), (50, 53, 52), (52, 55, 54), (54, 57, 56), (56, 59, 58), (58, 61, 60), (37, 21, 5), (60, 63, 62), (62, 1, 0), (30, 46, 62), (0, 1, 3), (2, 3, 5), (4, 5, 7), (6, 7, 9), (8, 9, 11), (10, 11, 13), (12, 13, 15), (14, 15, 17), (16, 17, 19), (18, 19, 21), (20, 21, 23), (22, 23, 25), (24, 25, 27), (26, 27, 29), (28, 29, 31), (30, 31, 33), (32, 33, 35), (34, 35, 37), (36, 37, 39), (38, 39, 41), (40, 41, 43), (42, 43, 45), (44, 45, 47), (46, 47, 49), (48, 49, 51), (50, 51, 53), (52, 53, 55), (54, 55, 57), (56, 57, 59), (58, 59, 61), (5, 3, 1), (1, 63, 5), (63, 61, 5), (61, 59, 57), (57, 55, 53), (53, 51, 45), (51, 49, 45), (49, 47, 45), (45, 43, 41), (41, 39, 37), (37, 35, 29), (35, 33, 29), (33, 31, 29), (29, 27, 25), (25, 23, 21), (21, 19, 17), (17, 15, 21), (15, 13, 21), (13, 11, 9), (9, 7, 5), (61, 57, 53), (45, 41, 37), (29, 25, 21), (13, 9, 5), (5, 61, 53), (53, 45, 37), (37, 29, 21), (21, 13, 5), (5, 53, 37), (60, 61, 63), (62, 63, 1), (62, 0, 2), (2, 4, 6), (6, 8, 14), (8, 10, 14), (10, 12, 14), (14, 16, 18), (18, 20, 22), (22, 24, 30), (24, 26, 30), (26, 28, 30), (30, 32, 34), (34, 36, 38), (38, 40, 46), (40, 42, 46), (42, 44, 46), (46, 48, 50), (50, 52, 54), (54, 56, 62), (56, 58, 62), (58, 60, 62), (62, 2, 14), (2, 6, 14), (14, 18, 30), (18, 22, 30), (30, 34, 46), (34, 38, 46), (46, 50, 62), (50, 54, 62), (62, 14, 30)])
_uv = me_cylinder_005.uv_layers.new(name='UVMap')
_uv.uv.foreach_set('vector', [1.0, 0.5, 0.9688, 1.0, 0.9688, 0.5, 0.9688, 0.5, 0.9375, 1.0, 0.9375, 0.5, 0.9375, 0.5, 0.9062, 1.0, 0.9062, 0.5, 0.9062, 0.5, 0.875, 1.0, 0.875, 0.5, 0.875, 0.5, 0.8438, 1.0, 0.8438, 0.5, 0.8438, 0.5, 0.8125, 1.0, 0.8125, 0.5, 0.8125, 0.5, 0.7812, 1.0, 0.7812, 0.5, 0.7812, 0.5, 0.75, 1.0, 0.75, 0.5, 0.75, 0.5, 0.7188, 1.0, 0.7188, 0.5, 0.7188, 0.5, 0.6875, 1.0, 0.6875, 0.5, 0.6875, 0.5, 0.6562, 1.0, 0.6562, 0.5, 0.6562, 0.5, 0.625, 1.0, 0.625, 0.5, 0.625, 0.5, 0.5938, 1.0, 0.5938, 0.5, 0.5938, 0.5, 0.5625, 1.0, 0.5625, 0.5, 0.5625, 0.5, 0.5312, 1.0, 0.5312, 0.5, 0.5312, 0.5, 0.5, 1.0, 0.5, 0.5, 0.5, 0.5, 0.4688, 1.0, 0.4688, 0.5, 0.4688, 0.5, 0.4375, 1.0, 0.4375, 0.5, 0.4375, 0.5, 0.4062, 1.0, 0.4062, 0.5, 0.4062, 0.5, 0.375, 1.0, 0.375, 0.5, 0.375, 0.5, 0.3438, 1.0, 0.3438, 0.5, 0.3438, 0.5, 0.3125, 1.0, 0.3125, 0.5, 0.3125, 0.5, 0.2812, 1.0, 0.2812, 0.5, 0.2812, 0.5, 0.25, 1.0, 0.25, 0.5, 0.25, 0.5, 0.2188, 1.0, 0.2188, 0.5, 0.2188, 0.5, 0.1875, 1.0, 0.1875, 0.5, 0.1875, 0.5, 0.1562, 1.0, 0.1562, 0.5, 0.1562, 0.5, 0.125, 1.0, 0.125, 0.5, 0.125, 0.5, 0.09375, 1.0, 0.09375, 0.5, 0.09375, 0.5, 0.0625, 1.0, 0.0625, 0.5, 0.1582, 0.02827, 0.4717, 0.1582, 0.3418, 0.4717, 0.0625, 0.5, 0.03125, 1.0, 0.03125, 0.5, 0.03125, 0.5, 0.0, 1.0, 0.0, 0.5, 0.7968, 0.01461, 0.5146, 0.2032, 0.7032, 0.4854, 1.0, 0.5, 1.0, 1.0, 0.9688, 1.0, 0.9688, 0.5, 0.9688, 1.0, 0.9375, 1.0, 0.9375, 0.5, 0.9375, 1.0, 0.9062, 1.0, 0.9062, 0.5, 0.9062, 1.0, 0.875, 1.0, 0.875, 0.5, 0.875, 1.0, 0.8438, 1.0, 0.8438, 0.5, 0.8438, 1.0, 0.8125, 1.0, 0.8125, 0.5, 0.8125, 1.0, 0.7812, 1.0, 0.7812, 0.5, 0.7812, 1.0, 0.75, 1.0, 0.75, 0.5, 0.75, 1.0, 0.7188, 1.0, 0.7188, 0.5, 0.7188, 1.0, 0.6875, 1.0, 0.6875, 0.5, 0.6875, 1.0, 0.6562, 1.0, 0.6562, 0.5, 0.6562, 1.0, 0.625, 1.0, 0.625, 0.5, 0.625, 1.0, 0.5938, 1.0, 0.5938, 0.5, 0.5938, 1.0, 0.5625, 1.0, 0.5625, 0.5, 0.5625, 1.0, 0.5312, 1.0, 0.5312, 0.5, 0.5312, 1.0, 0.5, 1.0, 0.5, 0.5, 0.5, 1.0, 0.4688, 1.0, 0.4688, 0.5, 0.4688, 1.0, 0.4375, 1.0, 0.4375, 0.5, 0.4375, 1.0, 0.4062, 1.0, 0.4062, 0.5, 0.4062, 1.0, 0.375, 1.0, 0.375, 0.5, 0.375, 1.0, 0.3438, 1.0, 0.3438, 0.5, 0.3438, 1.0, 0.3125, 1.0, 0.3125, 0.5, 0.3125, 1.0, 0.2812, 1.0, 0.2812, 0.5, 0.2812, 1.0, 0.25, 1.0, 0.25, 0.5, 0.25, 1.0, 0.2188, 1.0, 0.2188, 0.5, 0.2188, 1.0, 0.1875, 1.0, 0.1875, 0.5, 0.1875, 1.0, 0.1562, 1.0, 0.1562, 0.5, 0.1562, 1.0, 0.125, 1.0, 0.125, 0.5, 0.125, 1.0, 0.09375, 1.0, 0.09375, 0.5, 0.09375, 1.0, 0.0625, 1.0, 0.3418, 0.4717, 0.2968, 0.4854, 0.25, 0.49, 0.25, 0.49, 0.2032, 0.4854, 0.3418, 0.4717, 0.2032, 0.4854, 0.1582, 0.4717, 0.3418, 0.4717, 0.1582, 0.4717, 0.1167, 0.4496, 0.08029, 0.4197, 0.08029, 0.4197, 0.05045, 0.3833, 0.02827, 0.3418, 0.02827, 0.3418, 0.01461, 0.2968, 0.02827, 0.1582, 0.01461, 0.2968, 0.01, 0.25, 0.02827, 0.1582, 0.01, 0.25, 0.01461, 0.2032, 0.02827, 0.1582, 0.02827, 0.1582, 0.05045, 0.1167, 0.08029, 0.08029, 0.08029, 0.08029, 0.1167, 0.05045, 0.1582, 0.02827, 0.1582, 0.02827, 0.2032, 0.01461, 0.3418, 0.02827, 0.2032, 0.01461, 0.25, 0.01, 0.3418, 0.02827, 0.25, 0.01, 0.2968, 0.01461, 0.3418, 0.02827, 0.3418, 0.02827, 0.3833, 0.05045, 0.4197, 0.08029, 0.4197, 0.08029, 0.4496, 0.1167, 0.4717, 0.1582, 0.4717, 0.1582, 0.4854, 0.2032, 0.49, 0.25, 0.49, 0.25, 0.4854, 0.2968, 0.4717, 0.1582, 0.4854, 0.2968, 0.4717, 0.3418, 0.4717, 0.1582, 0.4717, 0.3418, 0.4496, 0.3833, 0.4197, 0.4197, 0.4197, 0.4197, 0.3833, 0.4496, 0.3418, 0.4717, 0.1582, 0.4717, 0.08029, 0.4197, 0.02827, 0.3418, 0.02827, 0.1582, 0.08029, 0.08029, 0.1582, 0.02827, 0.3418, 0.02827, 0.4197, 0.08029, 0.4717, 0.1582, 0.4717, 0.3418, 0.4197, 0.4197, 0.3418, 0.4717, 0.3418, 0.4717, 0.1582, 0.4717, 0.02827, 0.3418, 0.02827, 0.3418, 0.02827, 0.1582, 0.1582, 0.02827, 0.1582, 0.02827, 0.3418, 0.02827, 0.4717, 0.1582, 0.4717, 0.1582, 0.4717, 0.3418, 0.3418, 0.4717, 0.3418, 0.4717, 0.02827, 0.3418, 0.1582, 0.02827, 0.0625, 0.5, 0.0625, 1.0, 0.03125, 1.0, 0.03125, 0.5, 0.03125, 1.0, 0.0, 1.0, 0.7032, 0.4854, 0.75, 0.49, 0.7968, 0.4854, 0.7968, 0.4854, 0.8418, 0.4717, 0.8833, 0.4496, 0.8833, 0.4496, 0.9197, 0.4197, 0.9854, 0.2968, 0.9197, 0.4197, 0.9496, 0.3833, 0.9854, 0.2968, 0.9496, 0.3833, 0.9717, 0.3418, 0.9854, 0.2968, 0.9854, 0.2968, 0.99, 0.25, 0.9854, 0.2032, 0.9854, 0.2032, 0.9717, 0.1582, 0.9496, 0.1167, 0.9496, 0.1167, 0.9197, 0.08029, 0.7968, 0.01461, 0.9197, 0.08029, 0.8833, 0.05045, 0.7968, 0.01461, 0.8833, 0.05045, 0.8418, 0.02827, 0.7968, 0.01461, 0.7968, 0.01461, 0.75, 0.01, 0.7032, 0.01461, 0.7032, 0.01461, 0.6582, 0.02827, 0.6167, 0.05045, 0.6167, 0.05045, 0.5803, 0.08029, 0.5146, 0.2032, 0.5803, 0.08029, 0.5504, 0.1167, 0.5146, 0.2032, 0.5504, 0.1167, 0.5283, 0.1582, 0.5146, 0.2032, 0.5146, 0.2032, 0.51, 0.25, 0.5146, 0.2968, 0.5146, 0.2968, 0.5283, 0.3418, 0.5504, 0.3833, 0.5504, 0.3833, 0.5803, 0.4197, 0.7032, 0.4854, 0.5803, 0.4197, 0.6167, 0.4496, 0.7032, 0.4854, 0.6167, 0.4496, 0.6582, 0.4717, 0.7032, 0.4854, 0.7032, 0.4854, 0.7968, 0.4854, 0.9854, 0.2968, 0.7968, 0.4854, 0.8833, 0.4496, 0.9854, 0.2968, 0.9854, 0.2968, 0.9854, 0.2032, 0.7968, 0.01461, 0.9854, 0.2032, 0.9496, 0.1167, 0.7968, 0.01461, 0.7968, 0.01461, 0.7032, 0.01461, 0.5146, 0.2032, 0.7032, 0.01461, 0.6167, 0.05045, 0.5146, 0.2032, 0.5146, 0.2032, 0.5146, 0.2968, 0.7032, 0.4854, 0.5146, 0.2968, 0.5504, 0.3833, 0.7032, 0.4854, 0.7032, 0.4854, 0.9854, 0.2968, 0.7968, 0.01461])
me_cylinder_005.materials.append(mat_material_001)
me_cylinder_005.update()
me_cylinder_006 = bpy.data.meshes.new('Cylinder.006')
me_cylinder_006.from_pydata([(0.0, 1.2, -0.4), (0.0, 1.2, 0.4), (0.2341, 1.177, -0.4), (0.2341, 1.177, 0.4), (0.4592, 1.109, -0.4), (0.4592, 1.109, 0.4), (0.6667, 0.9978, -0.4), (0.6667, 0.9978, 0.4), (0.8485, 0.8485, -0.4), (0.8485, 0.8485, 0.4), (0.9978, 0.6667, -0.4), (0.9978, 0.6667, 0.4), (1.109, 0.4592, -0.4), (1.109, 0.4592, 0.4), (1.177, 0.2341, -0.4), (1.177, 0.2341, 0.4), (1.2, 0.0, -0.4), (1.2, 0.0, 0.4), (1.177, -0.2341, -0.4), (1.177, -0.2341, 0.4), (1.109, -0.4592, -0.4), (1.109, -0.4592, 0.4), (0.9978, -0.6667, -0.4), (0.9978, -0.6667, 0.4), (0.8485, -0.8485, -0.4), (0.8485, -0.8485, 0.4), (0.6667, -0.9978, -0.4), (0.6667, -0.9978, 0.4), (0.4592, -1.109, -0.4), (0.4592, -1.109, 0.4), (0.2341, -1.177, -0.4), (0.2341, -1.177, 0.4), (0.0, -1.2, -0.4), (0.0, -1.2, 0.4), (-0.2341, -1.177, -0.4), (-0.2341, -1.177, 0.4), (-0.4592, -1.109, -0.4), (-0.4592, -1.109, 0.4), (-0.6667, -0.9978, -0.4), (-0.6667, -0.9978, 0.4), (-0.8485, -0.8485, -0.4), (-0.8485, -0.8485, 0.4), (-0.9978, -0.6667, -0.4), (-0.9978, -0.6667, 0.4), (-1.109, -0.4592, -0.4), (-1.109, -0.4592, 0.4), (-1.177, -0.2341, -0.4), (-1.177, -0.2341, 0.4), (-1.2, 0.0, -0.4), (-1.2, 0.0, 0.4), (-1.177, 0.2341, -0.4), (-1.177, 0.2341, 0.4), (-1.109, 0.4592, -0.4), (-1.109, 0.4592, 0.4), (-0.9978, 0.6667, -0.4), (-0.9978, 0.6667, 0.4), (-0.8485, 0.8485, -0.4), (-0.8485, 0.8485, 0.4), (-0.6667, 0.9978, -0.4), (-0.6667, 0.9978, 0.4), (-0.4592, 1.109, -0.4), (-0.4592, 1.109, 0.4), (-0.2341, 1.177, -0.4), (-0.2341, 1.177, 0.4)], [], [(0, 3, 2), (2, 5, 4), (4, 7, 6), (6, 9, 8), (8, 11, 10), (10, 13, 12), (12, 15, 14), (14, 17, 16), (16, 19, 18), (18, 21, 20), (20, 23, 22), (22, 25, 24), (24, 27, 26), (26, 29, 28), (28, 31, 30), (30, 33, 32), (32, 35, 34), (34, 37, 36), (36, 39, 38), (38, 41, 40), (40, 43, 42), (42, 45, 44), (44, 47, 46), (46, 49, 48), (48, 51, 50), (50, 53, 52), (52, 55, 54), (54, 57, 56), (56, 59, 58), (58, 61, 60), (37, 21, 5), (60, 63, 62), (62, 1, 0), (30, 46, 62), (0, 1, 3), (2, 3, 5), (4, 5, 7), (6, 7, 9), (8, 9, 11), (10, 11, 13), (12, 13, 15), (14, 15, 17), (16, 17, 19), (18, 19, 21), (20, 21, 23), (22, 23, 25), (24, 25, 27), (26, 27, 29), (28, 29, 31), (30, 31, 33), (32, 33, 35), (34, 35, 37), (36, 37, 39), (38, 39, 41), (40, 41, 43), (42, 43, 45), (44, 45, 47), (46, 47, 49), (48, 49, 51), (50, 51, 53), (52, 53, 55), (54, 55, 57), (56, 57, 59), (58, 59, 61), (5, 3, 1), (1, 63, 5), (63, 61, 5), (61, 59, 57), (57, 55, 53), (53, 51, 45), (51, 49, 45), (49, 47, 45), (45, 43, 41), (41, 39, 37), (37, 35, 29), (35, 33, 29), (33, 31, 29), (29, 27, 25), (25, 23, 21), (21, 19, 17), (17, 15, 21), (15, 13, 21), (13, 11, 9), (9, 7, 5), (61, 57, 53), (45, 41, 37), (29, 25, 21), (13, 9, 5), (5, 61, 53), (53, 45, 37), (37, 29, 21), (21, 13, 5), (5, 53, 37), (60, 61, 63), (62, 63, 1), (62, 0, 2), (2, 4, 6), (6, 8, 14), (8, 10, 14), (10, 12, 14), (14, 16, 18), (18, 20, 22), (22, 24, 30), (24, 26, 30), (26, 28, 30), (30, 32, 34), (34, 36, 38), (38, 40, 46), (40, 42, 46), (42, 44, 46), (46, 48, 50), (50, 52, 54), (54, 56, 62), (56, 58, 62), (58, 60, 62), (62, 2, 14), (2, 6, 14), (14, 18, 30), (18, 22, 30), (30, 34, 46), (34, 38, 46), (46, 50, 62), (50, 54, 62), (62, 14, 30)])
_uv = me_cylinder_006.uv_layers.new(name='UVMap')
_uv.uv.foreach_set('vector', [1.0, 0.5, 0.9688, 1.0, 0.9688, 0.5, 0.9688, 0.5, 0.9375, 1.0, 0.9375, 0.5, 0.9375, 0.5, 0.9062, 1.0, 0.9062, 0.5, 0.9062, 0.5, 0.875, 1.0, 0.875, 0.5, 0.875, 0.5, 0.8438, 1.0, 0.8438, 0.5, 0.8438, 0.5, 0.8125, 1.0, 0.8125, 0.5, 0.8125, 0.5, 0.7812, 1.0, 0.7812, 0.5, 0.7812, 0.5, 0.75, 1.0, 0.75, 0.5, 0.75, 0.5, 0.7188, 1.0, 0.7188, 0.5, 0.7188, 0.5, 0.6875, 1.0, 0.6875, 0.5, 0.6875, 0.5, 0.6562, 1.0, 0.6562, 0.5, 0.6562, 0.5, 0.625, 1.0, 0.625, 0.5, 0.625, 0.5, 0.5938, 1.0, 0.5938, 0.5, 0.5938, 0.5, 0.5625, 1.0, 0.5625, 0.5, 0.5625, 0.5, 0.5312, 1.0, 0.5312, 0.5, 0.5312, 0.5, 0.5, 1.0, 0.5, 0.5, 0.5, 0.5, 0.4688, 1.0, 0.4688, 0.5, 0.4688, 0.5, 0.4375, 1.0, 0.4375, 0.5, 0.4375, 0.5, 0.4062, 1.0, 0.4062, 0.5, 0.4062, 0.5, 0.375, 1.0, 0.375, 0.5, 0.375, 0.5, 0.3438, 1.0, 0.3438, 0.5, 0.3438, 0.5, 0.3125, 1.0, 0.3125, 0.5, 0.3125, 0.5, 0.2812, 1.0, 0.2812, 0.5, 0.2812, 0.5, 0.25, 1.0, 0.25, 0.5, 0.25, 0.5, 0.2188, 1.0, 0.2188, 0.5, 0.2188, 0.5, 0.1875, 1.0, 0.1875, 0.5, 0.1875, 0.5, 0.1562, 1.0, 0.1562, 0.5, 0.1562, 0.5, 0.125, 1.0, 0.125, 0.5, 0.125, 0.5, 0.09375, 1.0, 0.09375, 0.5, 0.09375, 0.5, 0.0625, 1.0, 0.0625, 0.5, 0.1582, 0.02827, 0.4717, 0.1582, 0.3418, 0.4717, 0.0625, 0.5, 0.03125, 1.0, 0.03125, 0.5, 0.03125, 0.5, 0.0, 1.0, 0.0, 0.5, 0.7968, 0.01461, 0.5146, 0.2032, 0.7032, 0.4854, 1.0, 0.5, 1.0, 1.0, 0.9688, 1.0, 0.9688, 0.5, 0.9688, 1.0, 0.9375, 1.0, 0.9375, 0.5, 0.9375, 1.0, 0.9062, 1.0, 0.9062, 0.5, 0.9062, 1.0, 0.875, 1.0, 0.875, 0.5, 0.875, 1.0, 0.8438, 1.0, 0.8438, 0.5, 0.8438, 1.0, 0.8125, 1.0, 0.8125, 0.5, 0.8125, 1.0, 0.7812, 1.0, 0.7812, 0.5, 0.7812, 1.0, 0.75, 1.0, 0.75, 0.5, 0.75, 1.0, 0.7188, 1.0, 0.7188, 0.5, 0.7188, 1.0, 0.6875, 1.0, 0.6875, 0.5, 0.6875, 1.0, 0.6562, 1.0, 0.6562, 0.5, 0.6562, 1.0, 0.625, 1.0, 0.625, 0.5, 0.625, 1.0, 0.5938, 1.0, 0.5938, 0.5, 0.5938, 1.0, 0.5625, 1.0, 0.5625, 0.5, 0.5625, 1.0, 0.5312, 1.0, 0.5312, 0.5, 0.5312, 1.0, 0.5, 1.0, 0.5, 0.5, 0.5, 1.0, 0.4688, 1.0, 0.4688, 0.5, 0.4688, 1.0, 0.4375, 1.0, 0.4375, 0.5, 0.4375, 1.0, 0.4062, 1.0, 0.4062, 0.5, 0.4062, 1.0, 0.375, 1.0, 0.375, 0.5, 0.375, 1.0, 0.3438, 1.0, 0.3438, 0.5, 0.3438, 1.0, 0.3125, 1.0, 0.3125, 0.5, 0.3125, 1.0, 0.2812, 1.0, 0.2812, 0.5, 0.2812, 1.0, 0.25, 1.0, 0.25, 0.5, 0.25, 1.0, 0.2188, 1.0, 0.2188, 0.5, 0.2188, 1.0, 0.1875, 1.0, 0.1875, 0.5, 0.1875, 1.0, 0.1562, 1.0, 0.1562, 0.5, 0.1562, 1.0, 0.125, 1.0, 0.125, 0.5, 0.125, 1.0, 0.09375, 1.0, 0.09375, 0.5, 0.09375, 1.0, 0.0625, 1.0, 0.3418, 0.4717, 0.2968, 0.4854, 0.25, 0.49, 0.25, 0.49, 0.2032, 0.4854, 0.3418, 0.4717, 0.2032, 0.4854, 0.1582, 0.4717, 0.3418, 0.4717, 0.1582, 0.4717, 0.1167, 0.4496, 0.08029, 0.4197, 0.08029, 0.4197, 0.05045, 0.3833, 0.02827, 0.3418, 0.02827, 0.3418, 0.01461, 0.2968, 0.02827, 0.1582, 0.01461, 0.2968, 0.01, 0.25, 0.02827, 0.1582, 0.01, 0.25, 0.01461, 0.2032, 0.02827, 0.1582, 0.02827, 0.1582, 0.05045, 0.1167, 0.08029, 0.08029, 0.08029, 0.08029, 0.1167, 0.05045, 0.1582, 0.02827, 0.1582, 0.02827, 0.2032, 0.01461, 0.3418, 0.02827, 0.2032, 0.01461, 0.25, 0.01, 0.3418, 0.02827, 0.25, 0.01, 0.2968, 0.01461, 0.3418, 0.02827, 0.3418, 0.02827, 0.3833, 0.05045, 0.4197, 0.08029, 0.4197, 0.08029, 0.4496, 0.1167, 0.4717, 0.1582, 0.4717, 0.1582, 0.4854, 0.2032, 0.49, 0.25, 0.49, 0.25, 0.4854, 0.2968, 0.4717, 0.1582, 0.4854, 0.2968, 0.4717, 0.3418, 0.4717, 0.1582, 0.4717, 0.3418, 0.4496, 0.3833, 0.4197, 0.4197, 0.4197, 0.4197, 0.3833, 0.4496, 0.3418, 0.4717, 0.1582, 0.4717, 0.08029, 0.4197, 0.02827, 0.3418, 0.02827, 0.1582, 0.08029, 0.08029, 0.1582, 0.02827, 0.3418, 0.02827, 0.4197, 0.08029, 0.4717, 0.1582, 0.4717, 0.3418, 0.4197, 0.4197, 0.3418, 0.4717, 0.3418, 0.4717, 0.1582, 0.4717, 0.02827, 0.3418, 0.02827, 0.3418, 0.02827, 0.1582, 0.1582, 0.02827, 0.1582, 0.02827, 0.3418, 0.02827, 0.4717, 0.1582, 0.4717, 0.1582, 0.4717, 0.3418, 0.3418, 0.4717, 0.3418, 0.4717, 0.02827, 0.3418, 0.1582, 0.02827, 0.0625, 0.5, 0.0625, 1.0, 0.03125, 1.0, 0.03125, 0.5, 0.03125, 1.0, 0.0, 1.0, 0.7032, 0.4854, 0.75, 0.49, 0.7968, 0.4854, 0.7968, 0.4854, 0.8418, 0.4717, 0.8833, 0.4496, 0.8833, 0.4496, 0.9197, 0.4197, 0.9854, 0.2968, 0.9197, 0.4197, 0.9496, 0.3833, 0.9854, 0.2968, 0.9496, 0.3833, 0.9717, 0.3418, 0.9854, 0.2968, 0.9854, 0.2968, 0.99, 0.25, 0.9854, 0.2032, 0.9854, 0.2032, 0.9717, 0.1582, 0.9496, 0.1167, 0.9496, 0.1167, 0.9197, 0.08029, 0.7968, 0.01461, 0.9197, 0.08029, 0.8833, 0.05045, 0.7968, 0.01461, 0.8833, 0.05045, 0.8418, 0.02827, 0.7968, 0.01461, 0.7968, 0.01461, 0.75, 0.01, 0.7032, 0.01461, 0.7032, 0.01461, 0.6582, 0.02827, 0.6167, 0.05045, 0.6167, 0.05045, 0.5803, 0.08029, 0.5146, 0.2032, 0.5803, 0.08029, 0.5504, 0.1167, 0.5146, 0.2032, 0.5504, 0.1167, 0.5283, 0.1582, 0.5146, 0.2032, 0.5146, 0.2032, 0.51, 0.25, 0.5146, 0.2968, 0.5146, 0.2968, 0.5283, 0.3418, 0.5504, 0.3833, 0.5504, 0.3833, 0.5803, 0.4197, 0.7032, 0.4854, 0.5803, 0.4197, 0.6167, 0.4496, 0.7032, 0.4854, 0.6167, 0.4496, 0.6582, 0.4717, 0.7032, 0.4854, 0.7032, 0.4854, 0.7968, 0.4854, 0.9854, 0.2968, 0.7968, 0.4854, 0.8833, 0.4496, 0.9854, 0.2968, 0.9854, 0.2968, 0.9854, 0.2032, 0.7968, 0.01461, 0.9854, 0.2032, 0.9496, 0.1167, 0.7968, 0.01461, 0.7968, 0.01461, 0.7032, 0.01461, 0.5146, 0.2032, 0.7032, 0.01461, 0.6167, 0.05045, 0.5146, 0.2032, 0.5146, 0.2032, 0.5146, 0.2968, 0.7032, 0.4854, 0.5146, 0.2968, 0.5504, 0.3833, 0.7032, 0.4854, 0.7032, 0.4854, 0.9854, 0.2968, 0.7968, 0.01461])
me_cylinder_006.materials.append(mat_material_001)
me_cylinder_006.update()
me_cylinder_007 = bpy.data.meshes.new('Cylinder.007')
me_cylinder_007.from_pydata([(0.0, 1.2, -0.4), (0.0, 1.2, 0.4), (0.2341, 1.177, -0.4), (0.2341, 1.177, 0.4), (0.4592, 1.109, -0.4), (0.4592, 1.109, 0.4), (0.6667, 0.9978, -0.4), (0.6667, 0.9978, 0.4), (0.8485, 0.8485, -0.4), (0.8485, 0.8485, 0.4), (0.9978, 0.6667, -0.4), (0.9978, 0.6667, 0.4), (1.109, 0.4592, -0.4), (1.109, 0.4592, 0.4), (1.177, 0.2341, -0.4), (1.177, 0.2341, 0.4), (1.2, 0.0, -0.4), (1.2, 0.0, 0.4), (1.177, -0.2341, -0.4), (1.177, -0.2341, 0.4), (1.109, -0.4592, -0.4), (1.109, -0.4592, 0.4), (0.9978, -0.6667, -0.4), (0.9978, -0.6667, 0.4), (0.8485, -0.8485, -0.4), (0.8485, -0.8485, 0.4), (0.6667, -0.9978, -0.4), (0.6667, -0.9978, 0.4), (0.4592, -1.109, -0.4), (0.4592, -1.109, 0.4), (0.2341, -1.177, -0.4), (0.2341, -1.177, 0.4), (0.0, -1.2, -0.4), (0.0, -1.2, 0.4), (-0.2341, -1.177, -0.4), (-0.2341, -1.177, 0.4), (-0.4592, -1.109, -0.4), (-0.4592, -1.109, 0.4), (-0.6667, -0.9978, -0.4), (-0.6667, -0.9978, 0.4), (-0.8485, -0.8485, -0.4), (-0.8485, -0.8485, 0.4), (-0.9978, -0.6667, -0.4), (-0.9978, -0.6667, 0.4), (-1.109, -0.4592, -0.4), (-1.109, -0.4592, 0.4), (-1.177, -0.2341, -0.4), (-1.177, -0.2341, 0.4), (-1.2, 0.0, -0.4), (-1.2, 0.0, 0.4), (-1.177, 0.2341, -0.4), (-1.177, 0.2341, 0.4), (-1.109, 0.4592, -0.4), (-1.109, 0.4592, 0.4), (-0.9978, 0.6667, -0.4), (-0.9978, 0.6667, 0.4), (-0.8485, 0.8485, -0.4), (-0.8485, 0.8485, 0.4), (-0.6667, 0.9978, -0.4), (-0.6667, 0.9978, 0.4), (-0.4592, 1.109, -0.4), (-0.4592, 1.109, 0.4), (-0.2341, 1.177, -0.4), (-0.2341, 1.177, 0.4)], [], [(0, 3, 2), (2, 5, 4), (4, 7, 6), (6, 9, 8), (8, 11, 10), (10, 13, 12), (12, 15, 14), (14, 17, 16), (16, 19, 18), (18, 21, 20), (20, 23, 22), (22, 25, 24), (24, 27, 26), (26, 29, 28), (28, 31, 30), (30, 33, 32), (32, 35, 34), (34, 37, 36), (36, 39, 38), (38, 41, 40), (40, 43, 42), (42, 45, 44), (44, 47, 46), (46, 49, 48), (48, 51, 50), (50, 53, 52), (52, 55, 54), (54, 57, 56), (56, 59, 58), (58, 61, 60), (37, 21, 5), (60, 63, 62), (62, 1, 0), (30, 46, 62), (0, 1, 3), (2, 3, 5), (4, 5, 7), (6, 7, 9), (8, 9, 11), (10, 11, 13), (12, 13, 15), (14, 15, 17), (16, 17, 19), (18, 19, 21), (20, 21, 23), (22, 23, 25), (24, 25, 27), (26, 27, 29), (28, 29, 31), (30, 31, 33), (32, 33, 35), (34, 35, 37), (36, 37, 39), (38, 39, 41), (40, 41, 43), (42, 43, 45), (44, 45, 47), (46, 47, 49), (48, 49, 51), (50, 51, 53), (52, 53, 55), (54, 55, 57), (56, 57, 59), (58, 59, 61), (5, 3, 1), (1, 63, 5), (63, 61, 5), (61, 59, 57), (57, 55, 53), (53, 51, 45), (51, 49, 45), (49, 47, 45), (45, 43, 41), (41, 39, 37), (37, 35, 29), (35, 33, 29), (33, 31, 29), (29, 27, 25), (25, 23, 21), (21, 19, 17), (17, 15, 21), (15, 13, 21), (13, 11, 9), (9, 7, 5), (61, 57, 53), (45, 41, 37), (29, 25, 21), (13, 9, 5), (5, 61, 53), (53, 45, 37), (37, 29, 21), (21, 13, 5), (5, 53, 37), (60, 61, 63), (62, 63, 1), (62, 0, 2), (2, 4, 6), (6, 8, 14), (8, 10, 14), (10, 12, 14), (14, 16, 18), (18, 20, 22), (22, 24, 30), (24, 26, 30), (26, 28, 30), (30, 32, 34), (34, 36, 38), (38, 40, 46), (40, 42, 46), (42, 44, 46), (46, 48, 50), (50, 52, 54), (54, 56, 62), (56, 58, 62), (58, 60, 62), (62, 2, 14), (2, 6, 14), (14, 18, 30), (18, 22, 30), (30, 34, 46), (34, 38, 46), (46, 50, 62), (50, 54, 62), (62, 14, 30)])
_uv = me_cylinder_007.uv_layers.new(name='UVMap')
_uv.uv.foreach_set('vector', [1.0, 0.5, 0.9688, 1.0, 0.9688, 0.5, 0.9688, 0.5, 0.9375, 1.0, 0.9375, 0.5, 0.9375, 0.5, 0.9062, 1.0, 0.9062, 0.5, 0.9062, 0.5, 0.875, 1.0, 0.875, 0.5, 0.875, 0.5, 0.8438, 1.0, 0.8438, 0.5, 0.8438, 0.5, 0.8125, 1.0, 0.8125, 0.5, 0.8125, 0.5, 0.7812, 1.0, 0.7812, 0.5, 0.7812, 0.5, 0.75, 1.0, 0.75, 0.5, 0.75, 0.5, 0.7188, 1.0, 0.7188, 0.5, 0.7188, 0.5, 0.6875, 1.0, 0.6875, 0.5, 0.6875, 0.5, 0.6562, 1.0, 0.6562, 0.5, 0.6562, 0.5, 0.625, 1.0, 0.625, 0.5, 0.625, 0.5, 0.5938, 1.0, 0.5938, 0.5, 0.5938, 0.5, 0.5625, 1.0, 0.5625, 0.5, 0.5625, 0.5, 0.5312, 1.0, 0.5312, 0.5, 0.5312, 0.5, 0.5, 1.0, 0.5, 0.5, 0.5, 0.5, 0.4688, 1.0, 0.4688, 0.5, 0.4688, 0.5, 0.4375, 1.0, 0.4375, 0.5, 0.4375, 0.5, 0.4062, 1.0, 0.4062, 0.5, 0.4062, 0.5, 0.375, 1.0, 0.375, 0.5, 0.375, 0.5, 0.3438, 1.0, 0.3438, 0.5, 0.3438, 0.5, 0.3125, 1.0, 0.3125, 0.5, 0.3125, 0.5, 0.2812, 1.0, 0.2812, 0.5, 0.2812, 0.5, 0.25, 1.0, 0.25, 0.5, 0.25, 0.5, 0.2188, 1.0, 0.2188, 0.5, 0.2188, 0.5, 0.1875, 1.0, 0.1875, 0.5, 0.1875, 0.5, 0.1562, 1.0, 0.1562, 0.5, 0.1562, 0.5, 0.125, 1.0, 0.125, 0.5, 0.125, 0.5, 0.09375, 1.0, 0.09375, 0.5, 0.09375, 0.5, 0.0625, 1.0, 0.0625, 0.5, 0.1582, 0.02827, 0.4717, 0.1582, 0.3418, 0.4717, 0.0625, 0.5, 0.03125, 1.0, 0.03125, 0.5, 0.03125, 0.5, 0.0, 1.0, 0.0, 0.5, 0.7968, 0.01461, 0.5146, 0.2032, 0.7032, 0.4854, 1.0, 0.5, 1.0, 1.0, 0.9688, 1.0, 0.9688, 0.5, 0.9688, 1.0, 0.9375, 1.0, 0.9375, 0.5, 0.9375, 1.0, 0.9062, 1.0, 0.9062, 0.5, 0.9062, 1.0, 0.875, 1.0, 0.875, 0.5, 0.875, 1.0, 0.8438, 1.0, 0.8438, 0.5, 0.8438, 1.0, 0.8125, 1.0, 0.8125, 0.5, 0.8125, 1.0, 0.7812, 1.0, 0.7812, 0.5, 0.7812, 1.0, 0.75, 1.0, 0.75, 0.5, 0.75, 1.0, 0.7188, 1.0, 0.7188, 0.5, 0.7188, 1.0, 0.6875, 1.0, 0.6875, 0.5, 0.6875, 1.0, 0.6562, 1.0, 0.6562, 0.5, 0.6562, 1.0, 0.625, 1.0, 0.625, 0.5, 0.625, 1.0, 0.5938, 1.0, 0.5938, 0.5, 0.5938, 1.0, 0.5625, 1.0, 0.5625, 0.5, 0.5625, 1.0, 0.5312, 1.0, 0.5312, 0.5, 0.5312, 1.0, 0.5, 1.0, 0.5, 0.5, 0.5, 1.0, 0.4688, 1.0, 0.4688, 0.5, 0.4688, 1.0, 0.4375, 1.0, 0.4375, 0.5, 0.4375, 1.0, 0.4062, 1.0, 0.4062, 0.5, 0.4062, 1.0, 0.375, 1.0, 0.375, 0.5, 0.375, 1.0, 0.3438, 1.0, 0.3438, 0.5, 0.3438, 1.0, 0.3125, 1.0, 0.3125, 0.5, 0.3125, 1.0, 0.2812, 1.0, 0.2812, 0.5, 0.2812, 1.0, 0.25, 1.0, 0.25, 0.5, 0.25, 1.0, 0.2188, 1.0, 0.2188, 0.5, 0.2188, 1.0, 0.1875, 1.0, 0.1875, 0.5, 0.1875, 1.0, 0.1562, 1.0, 0.1562, 0.5, 0.1562, 1.0, 0.125, 1.0, 0.125, 0.5, 0.125, 1.0, 0.09375, 1.0, 0.09375, 0.5, 0.09375, 1.0, 0.0625, 1.0, 0.3418, 0.4717, 0.2968, 0.4854, 0.25, 0.49, 0.25, 0.49, 0.2032, 0.4854, 0.3418, 0.4717, 0.2032, 0.4854, 0.1582, 0.4717, 0.3418, 0.4717, 0.1582, 0.4717, 0.1167, 0.4496, 0.08029, 0.4197, 0.08029, 0.4197, 0.05045, 0.3833, 0.02827, 0.3418, 0.02827, 0.3418, 0.01461, 0.2968, 0.02827, 0.1582, 0.01461, 0.2968, 0.01, 0.25, 0.02827, 0.1582, 0.01, 0.25, 0.01461, 0.2032, 0.02827, 0.1582, 0.02827, 0.1582, 0.05045, 0.1167, 0.08029, 0.08029, 0.08029, 0.08029, 0.1167, 0.05045, 0.1582, 0.02827, 0.1582, 0.02827, 0.2032, 0.01461, 0.3418, 0.02827, 0.2032, 0.01461, 0.25, 0.01, 0.3418, 0.02827, 0.25, 0.01, 0.2968, 0.01461, 0.3418, 0.02827, 0.3418, 0.02827, 0.3833, 0.05045, 0.4197, 0.08029, 0.4197, 0.08029, 0.4496, 0.1167, 0.4717, 0.1582, 0.4717, 0.1582, 0.4854, 0.2032, 0.49, 0.25, 0.49, 0.25, 0.4854, 0.2968, 0.4717, 0.1582, 0.4854, 0.2968, 0.4717, 0.3418, 0.4717, 0.1582, 0.4717, 0.3418, 0.4496, 0.3833, 0.4197, 0.4197, 0.4197, 0.4197, 0.3833, 0.4496, 0.3418, 0.4717, 0.1582, 0.4717, 0.08029, 0.4197, 0.02827, 0.3418, 0.02827, 0.1582, 0.08029, 0.08029, 0.1582, 0.02827, 0.3418, 0.02827, 0.4197, 0.08029, 0.4717, 0.1582, 0.4717, 0.3418, 0.4197, 0.4197, 0.3418, 0.4717, 0.3418, 0.4717, 0.1582, 0.4717, 0.02827, 0.3418, 0.02827, 0.3418, 0.02827, 0.1582, 0.1582, 0.02827, 0.1582, 0.02827, 0.3418, 0.02827, 0.4717, 0.1582, 0.4717, 0.1582, 0.4717, 0.3418, 0.3418, 0.4717, 0.3418, 0.4717, 0.02827, 0.3418, 0.1582, 0.02827, 0.0625, 0.5, 0.0625, 1.0, 0.03125, 1.0, 0.03125, 0.5, 0.03125, 1.0, 0.0, 1.0, 0.7032, 0.4854, 0.75, 0.49, 0.7968, 0.4854, 0.7968, 0.4854, 0.8418, 0.4717, 0.8833, 0.4496, 0.8833, 0.4496, 0.9197, 0.4197, 0.9854, 0.2968, 0.9197, 0.4197, 0.9496, 0.3833, 0.9854, 0.2968, 0.9496, 0.3833, 0.9717, 0.3418, 0.9854, 0.2968, 0.9854, 0.2968, 0.99, 0.25, 0.9854, 0.2032, 0.9854, 0.2032, 0.9717, 0.1582, 0.9496, 0.1167, 0.9496, 0.1167, 0.9197, 0.08029, 0.7968, 0.01461, 0.9197, 0.08029, 0.8833, 0.05045, 0.7968, 0.01461, 0.8833, 0.05045, 0.8418, 0.02827, 0.7968, 0.01461, 0.7968, 0.01461, 0.75, 0.01, 0.7032, 0.01461, 0.7032, 0.01461, 0.6582, 0.02827, 0.6167, 0.05045, 0.6167, 0.05045, 0.5803, 0.08029, 0.5146, 0.2032, 0.5803, 0.08029, 0.5504, 0.1167, 0.5146, 0.2032, 0.5504, 0.1167, 0.5283, 0.1582, 0.5146, 0.2032, 0.5146, 0.2032, 0.51, 0.25, 0.5146, 0.2968, 0.5146, 0.2968, 0.5283, 0.3418, 0.5504, 0.3833, 0.5504, 0.3833, 0.5803, 0.4197, 0.7032, 0.4854, 0.5803, 0.4197, 0.6167, 0.4496, 0.7032, 0.4854, 0.6167, 0.4496, 0.6582, 0.4717, 0.7032, 0.4854, 0.7032, 0.4854, 0.7968, 0.4854, 0.9854, 0.2968, 0.7968, 0.4854, 0.8833, 0.4496, 0.9854, 0.2968, 0.9854, 0.2968, 0.9854, 0.2032, 0.7968, 0.01461, 0.9854, 0.2032, 0.9496, 0.1167, 0.7968, 0.01461, 0.7968, 0.01461, 0.7032, 0.01461, 0.5146, 0.2032, 0.7032, 0.01461, 0.6167, 0.05045, 0.5146, 0.2032, 0.5146, 0.2032, 0.5146, 0.2968, 0.7032, 0.4854, 0.5146, 0.2968, 0.5504, 0.3833, 0.7032, 0.4854, 0.7032, 0.4854, 0.9854, 0.2968, 0.7968, 0.01461])
me_cylinder_007.materials.append(mat_material_001)
me_cylinder_007.update()
me_cube_009 = bpy.data.meshes.new('Cube.009')
me_cube_009.from_pydata([(-2.0, -3.5, -1.5), (-2.0, -3.5, 1.5), (-2.0, 3.5, -1.5), (-2.0, 3.5, 1.5), (2.0, -3.5, -1.5), (2.0, -3.5, 1.5), (2.0, 3.5, -1.5), (2.0, 3.5, 1.5)], [], [(0, 1, 3, 2), (2, 3, 7, 6), (6, 7, 5, 4), (4, 5, 1, 0), (2, 6, 4, 0), (7, 3, 1, 5)])
_uv = me_cube_009.uv_layers.new(name='UVMap')
_uv.uv.foreach_set('vector', [0.375, 0.0, 0.625, 0.0, 0.625, 0.25, 0.375, 0.25, 0.375, 0.25, 0.625, 0.25, 0.625, 0.5, 0.375, 0.5, 0.375, 0.5, 0.625, 0.5, 0.625, 0.75, 0.375, 0.75, 0.375, 0.75, 0.625, 0.75, 0.625, 1.0, 0.375, 1.0, 0.125, 0.5, 0.375, 0.5, 0.375, 0.75, 0.125, 0.75, 0.625, 0.5, 0.875, 0.5, 0.875, 0.75, 0.625, 0.75])
me_cube_009.materials.append(mat_phobos_collision)
me_cube_009.update()
me_cube_023 = bpy.data.meshes.new('Cube.023')
me_cube_023.from_pydata([(-0.015, -0.015, -0.015), (-0.015, -0.015, 0.015), (-0.015, 0.015, -0.015), (-0.015, 0.015, 0.015), (0.015, -0.015, -0.015), (0.015, -0.015, 0.015), (0.015, 0.015, -0.015), (0.015, 0.015, 0.015)], [], [(0, 1, 3, 2), (2, 3, 7, 6), (6, 7, 5, 4), (4, 5, 1, 0), (2, 6, 4, 0), (7, 3, 1, 5)])
_uv = me_cube_023.uv_layers.new(name='UVMap')
_uv.uv.foreach_set('vector', [0.375, 0.0, 0.625, 0.0, 0.625, 0.25, 0.375, 0.25, 0.375, 0.25, 0.625, 0.25, 0.625, 0.5, 0.375, 0.5, 0.375, 0.5, 0.625, 0.5, 0.625, 0.75, 0.375, 0.75, 0.375, 0.75, 0.625, 0.75, 0.625, 1.0, 0.375, 1.0, 0.125, 0.5, 0.375, 0.5, 0.375, 0.75, 0.125, 0.75, 0.625, 0.5, 0.875, 0.5, 0.875, 0.75, 0.625, 0.75])
me_cube_023.materials.append(mat_phobos_inertial)
me_cube_023.update()
me_cube_024 = bpy.data.meshes.new('Cube.024')
me_cube_024.from_pydata([(-0.015, -0.015, -0.015), (-0.015, -0.015, 0.015), (-0.015, 0.015, -0.015), (-0.015, 0.015, 0.015), (0.015, -0.015, -0.015), (0.015, -0.015, 0.015), (0.015, 0.015, -0.015), (0.015, 0.015, 0.015)], [], [(0, 1, 3, 2), (2, 3, 7, 6), (6, 7, 5, 4), (4, 5, 1, 0), (2, 6, 4, 0), (7, 3, 1, 5)])
_uv = me_cube_024.uv_layers.new(name='UVMap')
_uv.uv.foreach_set('vector', [0.375, 0.0, 0.625, 0.0, 0.625, 0.25, 0.375, 0.25, 0.375, 0.25, 0.625, 0.25, 0.625, 0.5, 0.375, 0.5, 0.375, 0.5, 0.625, 0.5, 0.625, 0.75, 0.375, 0.75, 0.375, 0.75, 0.625, 0.75, 0.625, 1.0, 0.375, 1.0, 0.125, 0.5, 0.375, 0.5, 0.375, 0.75, 0.125, 0.75, 0.625, 0.5, 0.875, 0.5, 0.875, 0.75, 0.625, 0.75])
me_cube_024.materials.append(mat_phobos_inertial)
me_cube_024.update()
me_cube_025 = bpy.data.meshes.new('Cube.025')
me_cube_025.from_pydata([(-0.015, -0.015, -0.015), (-0.015, -0.015, 0.015), (-0.015, 0.015, -0.015), (-0.015, 0.015, 0.015), (0.015, -0.015, -0.015), (0.015, -0.015, 0.015), (0.015, 0.015, -0.015), (0.015, 0.015, 0.015)], [], [(0, 1, 3, 2), (2, 3, 7, 6), (6, 7, 5, 4), (4, 5, 1, 0), (2, 6, 4, 0), (7, 3, 1, 5)])
_uv = me_cube_025.uv_layers.new(name='UVMap')
_uv.uv.foreach_set('vector', [0.375, 0.0, 0.625, 0.0, 0.625, 0.25, 0.375, 0.25, 0.375, 0.25, 0.625, 0.25, 0.625, 0.5, 0.375, 0.5, 0.375, 0.5, 0.625, 0.5, 0.625, 0.75, 0.375, 0.75, 0.375, 0.75, 0.625, 0.75, 0.625, 1.0, 0.375, 1.0, 0.125, 0.5, 0.375, 0.5, 0.375, 0.75, 0.125, 0.75, 0.625, 0.5, 0.875, 0.5, 0.875, 0.75, 0.625, 0.75])
me_cube_025.materials.append(mat_phobos_inertial)
me_cube_025.update()
me_cube_026 = bpy.data.meshes.new('Cube.026')
me_cube_026.from_pydata([(-0.015, -0.015, -0.015), (-0.015, -0.015, 0.015), (-0.015, 0.015, -0.015), (-0.015, 0.015, 0.015), (0.015, -0.015, -0.015), (0.015, -0.015, 0.015), (0.015, 0.015, -0.015), (0.015, 0.015, 0.015)], [], [(0, 1, 3, 2), (2, 3, 7, 6), (6, 7, 5, 4), (4, 5, 1, 0), (2, 6, 4, 0), (7, 3, 1, 5)])
_uv = me_cube_026.uv_layers.new(name='UVMap')
_uv.uv.foreach_set('vector', [0.375, 0.0, 0.625, 0.0, 0.625, 0.25, 0.375, 0.25, 0.375, 0.25, 0.625, 0.25, 0.625, 0.5, 0.375, 0.5, 0.375, 0.5, 0.625, 0.5, 0.625, 0.75, 0.375, 0.75, 0.375, 0.75, 0.625, 0.75, 0.625, 1.0, 0.375, 1.0, 0.125, 0.5, 0.375, 0.5, 0.375, 0.75, 0.125, 0.75, 0.625, 0.5, 0.875, 0.5, 0.875, 0.75, 0.625, 0.75])
me_cube_026.materials.append(mat_phobos_inertial)
me_cube_026.update()
me_cube_027 = bpy.data.meshes.new('Cube.027')
me_cube_027.from_pydata([(-0.015, -0.015, -0.015), (-0.015, -0.015, 0.015), (-0.015, 0.015, -0.015), (-0.015, 0.015, 0.015), (0.015, -0.015, -0.015), (0.015, -0.015, 0.015), (0.015, 0.015, -0.015), (0.015, 0.015, 0.015)], [], [(0, 1, 3, 2), (2, 3, 7, 6), (6, 7, 5, 4), (4, 5, 1, 0), (2, 6, 4, 0), (7, 3, 1, 5)])
_uv = me_cube_027.uv_layers.new(name='UVMap')
_uv.uv.foreach_set('vector', [0.375, 0.0, 0.625, 0.0, 0.625, 0.25, 0.375, 0.25, 0.375, 0.25, 0.625, 0.25, 0.625, 0.5, 0.375, 0.5, 0.375, 0.5, 0.625, 0.5, 0.625, 0.75, 0.375, 0.75, 0.375, 0.75, 0.625, 0.75, 0.625, 1.0, 0.375, 1.0, 0.125, 0.5, 0.375, 0.5, 0.375, 0.75, 0.125, 0.75, 0.625, 0.5, 0.875, 0.5, 0.875, 0.75, 0.625, 0.75])
me_cube_027.materials.append(mat_phobos_inertial)
me_cube_027.update()
me_cube_028 = bpy.data.meshes.new('Cube.028')
me_cube_028.from_pydata([(-0.015, -0.015, -0.015), (-0.015, -0.015, 0.015), (-0.015, 0.015, -0.015), (-0.015, 0.015, 0.015), (0.015, -0.015, -0.015), (0.015, -0.015, 0.015), (0.015, 0.015, -0.015), (0.015, 0.015, 0.015)], [], [(0, 1, 3, 2), (2, 3, 7, 6), (6, 7, 5, 4), (4, 5, 1, 0), (2, 6, 4, 0), (7, 3, 1, 5)])
_uv = me_cube_028.uv_layers.new(name='UVMap')
_uv.uv.foreach_set('vector', [0.375, 0.0, 0.625, 0.0, 0.625, 0.25, 0.375, 0.25, 0.375, 0.25, 0.625, 0.25, 0.625, 0.5, 0.375, 0.5, 0.375, 0.5, 0.625, 0.5, 0.625, 0.75, 0.375, 0.75, 0.375, 0.75, 0.625, 0.75, 0.625, 1.0, 0.375, 1.0, 0.125, 0.5, 0.375, 0.5, 0.375, 0.75, 0.125, 0.75, 0.625, 0.5, 0.875, 0.5, 0.875, 0.75, 0.625, 0.75])
me_cube_028.materials.append(mat_phobos_inertial)
me_cube_028.update()
me_cube_029 = bpy.data.meshes.new('Cube.029')
me_cube_029.from_pydata([(-0.015, -0.015, -0.015), (-0.015, -0.015, 0.015), (-0.015, 0.015, -0.015), (-0.015, 0.015, 0.015), (0.015, -0.015, -0.015), (0.015, -0.015, 0.015), (0.015, 0.015, -0.015), (0.015, 0.015, 0.015)], [], [(0, 1, 3, 2), (2, 3, 7, 6), (6, 7, 5, 4), (4, 5, 1, 0), (2, 6, 4, 0), (7, 3, 1, 5)])
_uv = me_cube_029.uv_layers.new(name='UVMap')
_uv.uv.foreach_set('vector', [0.375, 0.0, 0.625, 0.0, 0.625, 0.25, 0.375, 0.25, 0.375, 0.25, 0.625, 0.25, 0.625, 0.5, 0.375, 0.5, 0.375, 0.5, 0.625, 0.5, 0.625, 0.75, 0.375, 0.75, 0.375, 0.75, 0.625, 0.75, 0.625, 1.0, 0.375, 1.0, 0.125, 0.5, 0.375, 0.5, 0.375, 0.75, 0.125, 0.75, 0.625, 0.5, 0.875, 0.5, 0.875, 0.75, 0.625, 0.75])
me_cube_029.materials.append(mat_phobos_inertial)
me_cube_029.update()
arm_armature = bpy.data.armatures.new('Armature')  # bones are not reproduced
arm_armature_003 = bpy.data.armatures.new('Armature.003')  # bones are not reproduced
arm_armature_001 = bpy.data.armatures.new('Armature.001')  # bones are not reproduced
arm_armature_002 = bpy.data.armatures.new('Armature.002')  # bones are not reproduced
arm_armature_004 = bpy.data.armatures.new('Armature.004')  # bones are not reproduced
arm_armature_005 = bpy.data.armatures.new('Armature.005')  # bones are not reproduced
arm_armature_006 = bpy.data.armatures.new('Armature.006')  # bones are not reproduced

# ---- objects
ob_base = bpy.data.objects.new('base', me_cube_001)
ob_right_center_wheel = bpy.data.objects.new('right_center_wheel', me_cylinder_002)
ob_right_rear_wheel = bpy.data.objects.new('right_rear_wheel', me_cylinder_003)
ob_right_front_wheel = bpy.data.objects.new('right_front_wheel', me_cylinder_004)
ob_left_center_wheel = bpy.data.objects.new('left_center_wheel', me_cylinder_005)
ob_left_front_wheel = bpy.data.objects.new('left_front_wheel', me_cylinder_006)
ob_left_rear_wheel = bpy.data.objects.new('left_rear_wheel', me_cylinder_007)
ob_base_link = bpy.data.objects.new('base_link', arm_armature)
ob_right_rear_wheel_link = bpy.data.objects.new('right_rear_wheel_link', arm_armature_003)
ob_right_front_wheel_link = bpy.data.objects.new('right_front_wheel_link', arm_armature_001)
ob_right_center_wheel_link = bpy.data.objects.new('right_center_wheel_link', arm_armature_002)
ob_left_front_wheel_link = bpy.data.objects.new('left_front_wheel_link', arm_armature_004)
ob_left_center_wheel_link = bpy.data.objects.new('left_center_wheel_link', arm_armature_005)
ob_left_rear_wheel_link = bpy.data.objects.new('left_rear_wheel_link', arm_armature_006)
ob_base_collision = bpy.data.objects.new('base_collision', me_cube_009)
ob_left_front_wheel_collision = bpy.data.objects.new('left_front_wheel_collision', me_cylinder_006)
ob_left_center_wheel_collision = bpy.data.objects.new('left_center_wheel_collision', me_cylinder_005)
ob_left_rear_wheel_collision = bpy.data.objects.new('left_rear_wheel_collision', me_cylinder_007)
ob_right_front_wheel_collision = bpy.data.objects.new('right_front_wheel_collision', me_cylinder_004)
ob_right_center_wheel_collision = bpy.data.objects.new('right_center_wheel_collision', me_cylinder_002)
ob_right_rear_wheel_collision = bpy.data.objects.new('right_rear_wheel_collision', me_cylinder_003)
ob_inertial_base_link = bpy.data.objects.new('inertial_base_link', me_cube_023)
ob_inertial_right_front_wheel_link = bpy.data.objects.new('inertial_right_front_wheel_link', me_cube_024)
ob_inertial_right_center_wheel_link = bpy.data.objects.new('inertial_right_center_wheel_link', me_cube_025)
ob_inertial_right_rear_wheel_link = bpy.data.objects.new('inertial_right_rear_wheel_link', me_cube_026)
ob_inertial_left_front_wheel_link = bpy.data.objects.new('inertial_left_front_wheel_link', me_cube_027)
ob_inertial_left_center_wheel_link = bpy.data.objects.new('inertial_left_center_wheel_link', me_cube_028)
ob_inertial_left_rear_wheel_link = bpy.data.objects.new('inertial_left_rear_wheel_link', me_cube_029)

# ---- transforms, parenting, visibility, modifiers, constraints
ob_base.parent = ob_base_link
ob_base.location = (0.0, 0.0, 0.0)
ob_base.scale = (2.0, 3.5, 1.5)
ob_right_center_wheel.parent = ob_right_center_wheel_link
ob_right_center_wheel.matrix_parent_inverse = Matrix(((6.291e-08, -0.0, -0.8333, -0.6667), (-0.0, 0.8333, -0.0, -0.0), (0.8333, -0.0, 6.291e-08, -2.0), (-0.0, -0.0, -0.0, 1.0)))
ob_right_center_wheel.location = (2.4, 0.0, -0.8)
ob_right_center_wheel.rotation_euler = (0.0, 1.571, 0.0)
ob_right_rear_wheel.parent = ob_right_rear_wheel_link
ob_right_rear_wheel.matrix_parent_inverse = Matrix(((6.291e-08, -0.0, -0.8333, -0.6667), (-0.0, 0.8333, -0.0, -2.167), (0.8333, -0.0, 6.291e-08, -2.0), (-0.0, -0.0, -0.0, 1.0)))
ob_right_rear_wheel.location = (2.4, 2.6, -0.8)
ob_right_rear_wheel.rotation_euler = (0.0, 1.571, 0.0)
ob_right_front_wheel.parent = ob_right_front_wheel_link
ob_right_front_wheel.matrix_parent_inverse = Matrix(((6.291e-08, -0.0, -0.8333, -0.6667), (-0.0, 0.8333, 0.0, 2.167), (0.8333, -0.0, 6.291e-08, -2.0), (-0.0, -0.0, -0.0, 1.0)))
ob_right_front_wheel.location = (2.4, -2.6, -0.8)
ob_right_front_wheel.rotation_euler = (0.0, 1.571, 0.0)
ob_left_center_wheel.parent = ob_left_center_wheel_link
ob_left_center_wheel.matrix_parent_inverse = Matrix(((6.291e-08, -0.0, -0.8333, -0.6667), (-0.0, 0.8333, -0.0, -0.0), (0.8333, -0.0, 6.291e-08, 2.0), (-0.0, -0.0, -0.0, 1.0)))
ob_left_center_wheel.location = (-2.4, 0.0, -0.8)
ob_left_center_wheel.rotation_euler = (-0.0, 1.571, 0.0)
ob_left_front_wheel.parent = ob_left_front_wheel_link
ob_left_front_wheel.matrix_parent_inverse = Matrix(((6.291e-08, -0.0, -0.8333, -0.6667), (-0.0, 0.8333, 0.0, 2.167), (0.8333, -0.0, 6.291e-08, 2.0), (-0.0, -0.0, -0.0, 1.0)))
ob_left_front_wheel.location = (-2.4, -2.6, -0.8)
ob_left_front_wheel.rotation_euler = (-0.0, 1.571, 0.0)
ob_left_rear_wheel.parent = ob_left_rear_wheel_link
ob_left_rear_wheel.matrix_parent_inverse = Matrix(((6.291e-08, -0.0, -0.8333, -0.6667), (-0.0, 0.8333, -0.0, -2.167), (0.8333, -0.0, 6.291e-08, 2.0), (-0.0, -0.0, -0.0, 1.0)))
ob_left_rear_wheel.location = (-2.4, 2.6, -0.8)
ob_left_rear_wheel.rotation_euler = (-0.0, 1.571, 0.0)
ob_base_link.location = (0.0, 0.0, 0.0)
ob_base_link.show_in_front = True
ob_right_rear_wheel_link.parent = ob_base_link
ob_right_rear_wheel_link.location = (2.4, 2.6, -0.8)
ob_right_rear_wheel_link.rotation_euler = (-0.0, 1.571, 0.0)
ob_right_rear_wheel_link.scale = (1.2, 1.2, 1.2)
ob_right_rear_wheel_link.show_in_front = True
ob_right_front_wheel_link.parent = ob_base_link
ob_right_front_wheel_link.location = (2.4, -2.6, -0.8)
ob_right_front_wheel_link.rotation_euler = (-0.0, 1.571, 0.0)
ob_right_front_wheel_link.scale = (1.2, 1.2, 1.2)
ob_right_front_wheel_link.show_in_front = True
ob_right_center_wheel_link.parent = ob_base_link
ob_right_center_wheel_link.location = (2.4, 0.0, -0.8)
ob_right_center_wheel_link.rotation_euler = (-0.0, 1.571, 0.0)
ob_right_center_wheel_link.scale = (1.2, 1.2, 1.2)
ob_right_center_wheel_link.show_in_front = True
ob_left_front_wheel_link.parent = ob_base_link
ob_left_front_wheel_link.location = (-2.4, -2.6, -0.8)
ob_left_front_wheel_link.rotation_euler = (-0.0, 1.571, 0.0)
ob_left_front_wheel_link.scale = (1.2, 1.2, 1.2)
ob_left_front_wheel_link.show_in_front = True
ob_left_center_wheel_link.parent = ob_base_link
ob_left_center_wheel_link.location = (-2.4, 0.0, -0.8)
ob_left_center_wheel_link.rotation_euler = (-0.0, 1.571, 0.0)
ob_left_center_wheel_link.scale = (1.2, 1.2, 1.2)
ob_left_center_wheel_link.show_in_front = True
ob_left_rear_wheel_link.parent = ob_base_link
ob_left_rear_wheel_link.location = (-2.4, 2.6, -0.8)
ob_left_rear_wheel_link.rotation_euler = (-0.0, 1.571, 0.0)
ob_left_rear_wheel_link.scale = (1.2, 1.2, 1.2)
ob_left_rear_wheel_link.show_in_front = True
ob_base_collision.parent = ob_base_link
ob_base_collision.location = (0.0, 0.0, 0.0)
ob_base_collision.show_transparent = True
ob_left_front_wheel_collision.parent = ob_left_front_wheel_link
ob_left_front_wheel_collision.matrix_parent_inverse = Matrix(((6.291e-08, -0.0, -0.8333, -0.6667), (-0.0, 0.8333, 0.0, 2.167), (0.8333, -0.0, 6.291e-08, 2.0), (-0.0, -0.0, -0.0, 1.0)))
ob_left_front_wheel_collision.location = (-2.4, -2.6, -0.8)
ob_left_front_wheel_collision.rotation_euler = (0.0, 1.571, 0.0)
ob_left_center_wheel_collision.parent = ob_left_center_wheel_link
ob_left_center_wheel_collision.matrix_parent_inverse = Matrix(((6.291e-08, -0.0, -0.8333, -0.6667), (-0.0, 0.8333, -0.0, -0.0), (0.8333, -0.0, 6.291e-08, 2.0), (-0.0, -0.0, -0.0, 1.0)))
ob_left_center_wheel_collision.location = (-2.4, 0.0, -0.8)
ob_left_center_wheel_collision.rotation_euler = (0.0, 1.571, 0.0)
ob_left_rear_wheel_collision.parent = ob_left_rear_wheel_link
ob_left_rear_wheel_collision.matrix_parent_inverse = Matrix(((6.291e-08, -0.0, -0.8333, -0.6667), (-0.0, 0.8333, -0.0, -2.167), (0.8333, -0.0, 6.291e-08, 2.0), (-0.0, -0.0, -0.0, 1.0)))
ob_left_rear_wheel_collision.location = (-2.4, 2.6, -0.8)
ob_left_rear_wheel_collision.rotation_euler = (0.0, 1.571, 0.0)
ob_right_front_wheel_collision.parent = ob_right_front_wheel_link
ob_right_front_wheel_collision.matrix_parent_inverse = Matrix(((6.291e-08, -0.0, -0.8333, -0.6667), (-0.0, 0.8333, 0.0, 2.167), (0.8333, -0.0, 6.291e-08, -2.0), (-0.0, -0.0, -0.0, 1.0)))
ob_right_front_wheel_collision.location = (2.4, -2.6, -0.8)
ob_right_front_wheel_collision.rotation_euler = (0.0, 1.571, 0.0)
ob_right_center_wheel_collision.parent = ob_right_center_wheel_link
ob_right_center_wheel_collision.matrix_parent_inverse = Matrix(((6.291e-08, -0.0, -0.8333, -0.6667), (-0.0, 0.8333, -0.0, -0.0), (0.8333, -0.0, 6.291e-08, -2.0), (-0.0, -0.0, -0.0, 1.0)))
ob_right_center_wheel_collision.location = (2.4, 0.0, -0.8)
ob_right_center_wheel_collision.rotation_euler = (0.0, 1.571, 0.0)
ob_right_rear_wheel_collision.parent = ob_right_rear_wheel_link
ob_right_rear_wheel_collision.matrix_parent_inverse = Matrix(((6.291e-08, -0.0, -0.8333, -0.6667), (-0.0, 0.8333, -0.0, -2.167), (0.8333, -0.0, 6.291e-08, -2.0), (-0.0, -0.0, -0.0, 1.0)))
ob_right_rear_wheel_collision.location = (2.4, 2.6, -0.8)
ob_right_rear_wheel_collision.rotation_euler = (0.0, 1.571, 0.0)
ob_inertial_base_link.parent = ob_base_link
ob_inertial_base_link.location = (0.0, 0.0, 0.0)
ob_inertial_right_front_wheel_link.parent = ob_right_front_wheel_link
ob_inertial_right_front_wheel_link.matrix_parent_inverse = Matrix(((6.291e-08, -0.0, -0.8333, -0.6667), (-0.0, 0.8333, 0.0, 2.167), (0.8333, -0.0, 6.291e-08, -2.0), (-0.0, -0.0, -0.0, 1.0)))
ob_inertial_right_front_wheel_link.location = (2.4, -2.6, -0.8)
ob_inertial_right_front_wheel_link.rotation_euler = (-0.0, 1.571, 0.0)
ob_inertial_right_front_wheel_link.scale = (1.2, 1.2, 1.2)
ob_inertial_right_center_wheel_link.parent = ob_right_center_wheel_link
ob_inertial_right_center_wheel_link.matrix_parent_inverse = Matrix(((6.291e-08, -0.0, -0.8333, -0.6667), (-0.0, 0.8333, -0.0, -0.0), (0.8333, -0.0, 6.291e-08, -2.0), (-0.0, -0.0, -0.0, 1.0)))
ob_inertial_right_center_wheel_link.location = (2.4, 0.0, -0.8)
ob_inertial_right_center_wheel_link.rotation_euler = (-0.0, 1.571, 0.0)
ob_inertial_right_center_wheel_link.scale = (1.2, 1.2, 1.2)
ob_inertial_right_rear_wheel_link.parent = ob_right_rear_wheel_link
ob_inertial_right_rear_wheel_link.matrix_parent_inverse = Matrix(((6.291e-08, -0.0, -0.8333, -0.6667), (-0.0, 0.8333, -0.0, -2.167), (0.8333, -0.0, 6.291e-08, -2.0), (-0.0, -0.0, -0.0, 1.0)))
ob_inertial_right_rear_wheel_link.location = (2.4, 2.6, -0.8)
ob_inertial_right_rear_wheel_link.rotation_euler = (-0.0, 1.571, 0.0)
ob_inertial_right_rear_wheel_link.scale = (1.2, 1.2, 1.2)
ob_inertial_left_front_wheel_link.parent = ob_left_front_wheel_link
ob_inertial_left_front_wheel_link.matrix_parent_inverse = Matrix(((6.291e-08, -0.0, -0.8333, -0.6667), (-0.0, 0.8333, 0.0, 2.167), (0.8333, -0.0, 6.291e-08, 2.0), (-0.0, -0.0, -0.0, 1.0)))
ob_inertial_left_front_wheel_link.location = (-2.4, -2.6, -0.8)
ob_inertial_left_front_wheel_link.rotation_euler = (-0.0, 1.571, 0.0)
ob_inertial_left_front_wheel_link.scale = (1.2, 1.2, 1.2)
ob_inertial_left_center_wheel_link.parent = ob_left_center_wheel_link
ob_inertial_left_center_wheel_link.matrix_parent_inverse = Matrix(((6.291e-08, -0.0, -0.8333, -0.6667), (-0.0, 0.8333, -0.0, -0.0), (0.8333, -0.0, 6.291e-08, 2.0), (-0.0, -0.0, -0.0, 1.0)))
ob_inertial_left_center_wheel_link.location = (-2.4, 0.0, -0.8)
ob_inertial_left_center_wheel_link.rotation_euler = (-0.0, 1.571, 0.0)
ob_inertial_left_center_wheel_link.scale = (1.2, 1.2, 1.2)
ob_inertial_left_rear_wheel_link.parent = ob_left_rear_wheel_link
ob_inertial_left_rear_wheel_link.matrix_parent_inverse = Matrix(((6.291e-08, -0.0, -0.8333, -0.6667), (-0.0, 0.8333, -0.0, -2.167), (0.8333, -0.0, 6.291e-08, 2.0), (-0.0, -0.0, -0.0, 1.0)))
ob_inertial_left_rear_wheel_link.location = (-2.4, 2.6, -0.8)
ob_inertial_left_rear_wheel_link.rotation_euler = (-0.0, 1.571, 0.0)
ob_inertial_left_rear_wheel_link.scale = (1.2, 1.2, 1.2)

# ---- collection membership
col_collection.objects.link(ob_base)
col_collection.objects.link(ob_right_center_wheel)
col_collection.objects.link(ob_right_rear_wheel)
col_collection.objects.link(ob_right_front_wheel)
col_collection.objects.link(ob_left_center_wheel)
col_collection.objects.link(ob_left_front_wheel)
col_collection.objects.link(ob_left_rear_wheel)
col_link.objects.link(ob_base_link)
col_link.objects.link(ob_right_rear_wheel_link)
col_link.objects.link(ob_right_front_wheel_link)
col_link.objects.link(ob_right_center_wheel_link)
col_link.objects.link(ob_left_front_wheel_link)
col_link.objects.link(ob_left_center_wheel_link)
col_link.objects.link(ob_left_rear_wheel_link)
col_collision.objects.link(ob_base_collision)
col_collision.objects.link(ob_left_front_wheel_collision)
col_collision.objects.link(ob_left_center_wheel_collision)
col_collision.objects.link(ob_left_rear_wheel_collision)
col_collision.objects.link(ob_right_front_wheel_collision)
col_collision.objects.link(ob_right_center_wheel_collision)
col_collision.objects.link(ob_right_rear_wheel_collision)
col_inertial.objects.link(ob_inertial_base_link)
col_inertial.objects.link(ob_inertial_right_front_wheel_link)
col_inertial.objects.link(ob_inertial_right_center_wheel_link)
col_inertial.objects.link(ob_inertial_right_rear_wheel_link)
col_inertial.objects.link(ob_inertial_left_front_wheel_link)
col_inertial.objects.link(ob_inertial_left_center_wheel_link)
col_inertial.objects.link(ob_inertial_left_rear_wheel_link)

# ---- scene / render settings (as saved in the file)
scene.frame_start = 1; scene.frame_end = 250; scene.frame_set(0)
scene.render.engine = 'BLENDER_EEVEE_NEXT'
scene.cycles.sampling_pattern = 'TABULATED_SOBOL'
scene.cycles.use_light_tree = False
scene.view_settings.view_transform = 'Filmic'
bpy.context.view_layer.update()

# ---- added for rendering (the .blend has no active camera and no usable light): camera, sun
cam_auto = bpy.data.cameras.new('AutoCamera')
cam_auto.lens = 50.0
cam_auto.sensor_width = 36.0
cam_auto.clip_end = 1000.0
ob_auto_camera = bpy.data.objects.new('AutoCamera', cam_auto)
scene.collection.objects.link(ob_auto_camera)
ob_auto_camera.location = (9.31541, -11.1785, 7.20233)
ob_auto_camera.rotation_euler = (1.09748, -7.21219e-08, 0.694738)
scene.camera = ob_auto_camera
light_auto_sun = bpy.data.lights.new('AutoSun', 'SUN')
light_auto_sun.energy = 3.0
light_auto_sun.angle = 0.0523599
ob_auto_sun = bpy.data.objects.new('AutoSun', light_auto_sun)
scene.collection.objects.link(ob_auto_sun)
ob_auto_sun.rotation_euler = (0.872665, 0.174533, 0.523599)
bpy.context.view_layer.update()
